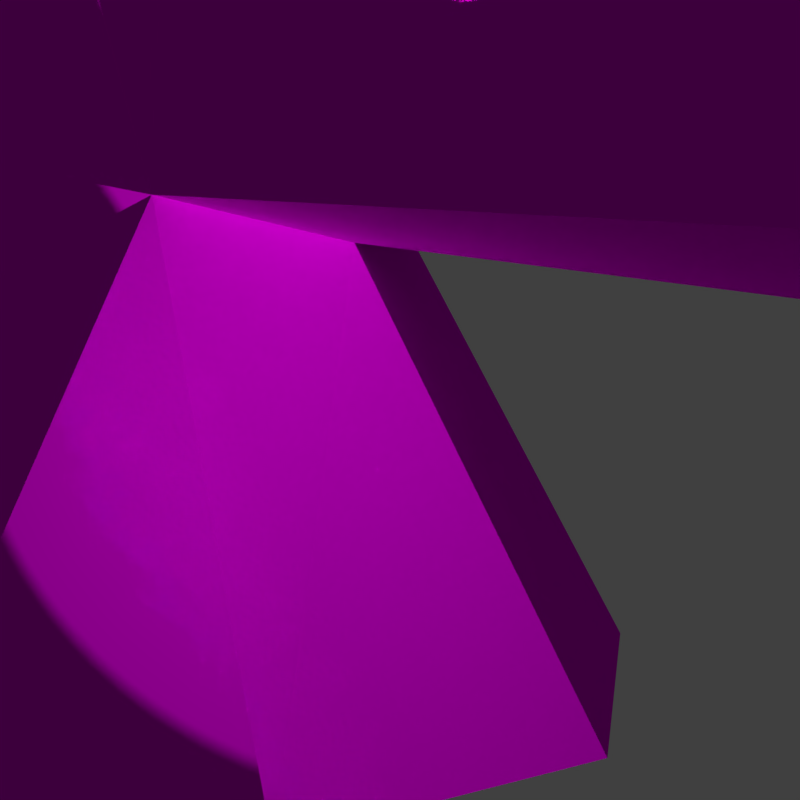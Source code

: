 # Source: duck_female_Papier.blend  (saved by Blender 2.79.0; exported with 4.5.12 LTS)
import bpy
from mathutils import Matrix  # noqa: F401  (used for matrix-valued properties, if any)

bpy.ops.wm.read_factory_settings(use_empty=True)
scene = bpy.context.scene
scene.name = 'Scene'

# ---- collections
col_collection_1 = bpy.data.collections.new('Collection 1'); scene.collection.children.link(col_collection_1)
col_collection_2 = bpy.data.collections.new('Collection 2'); scene.collection.children.link(col_collection_2)

# ---- images (referenced by path relative to the original .blend; pixels are not part of the script)
import os
ASSET_DIR = os.environ.get("B2B_ASSET_DIR", "")  # directory of the original .blend (textures are referenced by path, not embedded)
HERE = os.path.dirname(os.path.abspath(__file__))  # packed textures are extracted next to this script under _unpacked/

def load_image(name, relpath, width, height, colorspace="sRGB"):
    """Load a texture the original file referenced (path relative to the .blend, or extracted next to this script)."""
    p = next((c for c in (os.path.join(HERE, relpath), os.path.join(ASSET_DIR, relpath)) if relpath and os.path.exists(c)), "")
    if p:
        img = bpy.data.images.load(p, check_existing=True)
        img.name = name
    else:  # same state as the original file: an image datablock whose file is absent (Cycles renders it pink)
        img = bpy.data.images.new(name, width, height)
        img.source = "FILE"
        img.filepath = "//" + (relpath or name)
    img.colorspace_settings.name = colorspace
    return img
img_duck_texture_001_c_png = load_image('Duck_Texture.001_c.png', 'Duck_Texture.001_c.png', 1024, 1024, 'sRGB')
img_ducktexture_new_nowings_female_png = load_image('DuckTexture_new_noWings_female.png', 'DuckTexture_new_noWings_female.png', 1024, 1024, 'sRGB')

# ---- materials (node trees are filled in below, after node groups)
mat_duckbody1_000 = bpy.data.materials.new('DuckBody1.000')
mat_duckbody1_000.alpha_threshold = 0.0
mat_duckbody1_000.roughness = 0.5
mat_ducktexture = bpy.data.materials.new('DuckTexture')
mat_ducktexture.alpha_threshold = 0.0
mat_ducktexture.roughness = 0.5

# ---- material node trees
mat_duckbody1_000.use_nodes = True; mat_duckbody1_000.node_tree.nodes.clear()
_N = mat_duckbody1_000.node_tree.nodes; _L = mat_duckbody1_000.node_tree.links
n0 = _N.new('ShaderNodeOutputMaterial'); n0.name = 'Material Output'; n0.location = (300, 300)
n1 = _N.new('ShaderNodeBsdfDiffuse'); n1.name = 'Diffuse BSDF'; n1.location = (42, 339)
n2 = _N.new('ShaderNodeTexImage'); n2.name = 'Image Texture'; n2.location = (-183, 372)
n2.width = 140
n2.image = img_duck_texture_001_c_png
_L.new(n1.outputs[0], n0.inputs[0])
_L.new(n2.outputs[0], n1.inputs[0])
n0.is_active_output = True
mat_ducktexture.use_nodes = True; mat_ducktexture.node_tree.nodes.clear()
_N = mat_ducktexture.node_tree.nodes; _L = mat_ducktexture.node_tree.links
n0 = _N.new('ShaderNodeTexImage'); n0.name = 'Image Texture'; n0.location = (-159, 320)
n0.width = 140
n0.image = img_ducktexture_new_nowings_female_png
n1 = _N.new('ShaderNodeOutputMaterial'); n1.name = 'Material Output'; n1.location = (414, 294)
n2 = _N.new('ShaderNodeMixShader'); n2.name = 'Mix Shader'; n2.location = (260, 178)
n2.inputs[0].default_value = 0.1
n3 = _N.new('ShaderNodeBsdfToon'); n3.name = 'Toon BSDF'; n3.location = (-3, 63)
_L.new(n2.outputs[0], n1.inputs[0])
_L.new(n3.outputs[0], n2.inputs[1])
_L.new(n0.outputs[0], n3.inputs[0])
n1.is_active_output = True

# ---- world
world_world = bpy.data.worlds.new('World'); scene.world = world_world
world_world.color = (0.05088, 0.05088, 0.05088)
world_world.use_sun_shadow = False
world_world.sun_shadow_jitter_overblur = 0.0
world_world.cycles.sampling_method = 'MANUAL'

# ---- cameras
cam_camera = bpy.data.cameras.new('Camera')
cam_camera.clip_end = 100.0
cam_camera.lens = 35.0
cam_camera.sensor_width = 32.0
cam_camera.sensor_height = 18.0
cam_camera.display_size = 2.0
cam_camera.dof.focus_distance = 0.0

# ---- lights
light_sun = bpy.data.lights.new('Sun', 'SUN')
light_sun.transmission_factor = 0.0
light_sun.angle = 0.1993
light_sun.energy = 0.4
light_sun.shadow_buffer_clip_start = 0.5
light_sun.shadow_soft_size = 0.1
light_sun.shadow_cascade_max_distance = 1000.0
light_point = bpy.data.lights.new('Point', 'POINT')
light_point.transmission_factor = 0.0
light_point.use_shadow = False
light_point.energy = 800.0
light_point.shadow_buffer_clip_start = 0.5
light_point.shadow_soft_size = 0.1
light_point.shadow_maximum_resolution = 0.006
light_point.use_absolute_resolution = True
light_point_001 = bpy.data.lights.new('Point.001', 'POINT')
light_point_001.transmission_factor = 0.0
light_point_001.energy = 450.0
light_point_001.shadow_buffer_clip_start = 0.5
light_point_001.shadow_soft_size = 0.1
light_point_001.shadow_maximum_resolution = 0.006
light_point_001.use_absolute_resolution = True
light_point_002 = bpy.data.lights.new('Point.002', 'POINT')
light_point_002.transmission_factor = 0.0
light_point_002.energy = 350.0
light_point_002.shadow_buffer_clip_start = 0.5
light_point_002.shadow_soft_size = 0.1
light_point_002.shadow_maximum_resolution = 0.006
light_point_002.use_absolute_resolution = True

# ---- meshes
me_plane_000 = bpy.data.meshes.new('Plane.000')
me_plane_000.from_pydata([(1.272, 0.3069, 0.7956), (1.272, 1.724, 0.5682), (0.6703, 1.004, 0.6898), (0.7492, 1.839, 0.6265), (-0.4509, 1.045, 0.8688), (-0.5193, 1.924, 0.757), (-0.8478, 0.965, 0.735), (-0.9018, 1.79, 0.6671), (1.272, -0.1584, 0.4287), (1.272, 1.909, 0.1878), (0.3868, 0.2151, 0.2823), (0.7306, 2.282, 0.3104), (-0.4867, 0.01941, 0.3126), (-0.5493, 2.223, 0.3346), (-1.162, 0.6627, 0.4505), (-1.138, 1.672, 0.5373), (0.7708, -1.981, 0.6562), (0.07711, 1.927, 0.7811), (0.1276, 1.013, 0.8718), (-0.01159, 0.0954, 0.4312), (0.1682, 2.352, 0.3394), (0.335, -1.896, 0.4848), (0.04006, -0.1245, 0.4133), (1.272, -0.387, 0.000766), (1.272, 0.2888, -0.7911), (1.28, 1.657, -0.6314), (0.4795, 0.04283, -0.002139), (0.6564, 0.9545, -0.6914), (0.736, 1.808, -0.6242), (-0.4879, 2.31, 0.003198), (-0.4283, -0.3732, -0.001102), (-0.4708, 0.996, -0.8718), (-0.5374, 1.906, -0.7562), (-1.061, 0.2869, -0.001026), (-0.8639, 0.9267, -0.7376), (-0.9158, 1.774, -0.6664), (1.272, -0.1504, -0.4271), (1.272, 1.896, -0.1696), (0.3831, 0.2003, -0.2851), (0.7263, 2.277, -0.3036), (-0.3969, 0.04276, -0.3971), (-0.5524, 2.222, -0.3291), (-1.171, 0.6379, -0.4524), (-1.171, 1.671, -0.4689), (0.778, -1.972, -0.7054), (0.7304, -2.15, -0.01229), (0.07649, 2.384, 0.003811), (0.0517, 1.904, -0.7606), (0.1017, 0.9554, -0.8564), (-0.01632, 0.07511, -0.4337), (0.1617, 2.35, -0.3328), (0.3433, -1.849, -0.5834), (0.4116, -2.048, -0.005261), (0.8757, -1.882, -0.01424), (0.03829, -0.1332, -0.4163)], [], [(1, 2, 0), (50, 41, 46), (0, 10, 8), (19, 4, 12), (15, 6, 7), (4, 14, 12), (46, 29, 13), (13, 7, 5), (12, 33, 30), (15, 13, 41), (22, 21, 16), (9, 3, 1), (8, 26, 23), (21, 45, 16), (11, 17, 3), (10, 18, 19), (3, 18, 2), (16, 26, 10), (30, 21, 12), (12, 22, 19), (27, 25, 24), (38, 24, 36), (7, 6, 4), (49, 31, 48), (43, 34, 42), (42, 31, 40), (35, 41, 32), (33, 40, 30), (54, 44, 51), (28, 37, 25), (26, 36, 23), (51, 45, 52), (47, 39, 28), (38, 48, 27), (48, 28, 27), (46, 20, 11), (38, 54, 49), (44, 26, 53), (51, 30, 40), (54, 40, 49), (42, 33, 14), (39, 9, 37), (32, 47, 31), (10, 22, 16), (45, 44, 53), (16, 45, 53), (1, 3, 2), (50, 47, 41), (47, 32, 41), (41, 29, 46), (0, 2, 10), (19, 18, 4), (15, 14, 6), (4, 6, 14), (5, 17, 13), (17, 20, 13), (20, 46, 13), (13, 15, 7), (12, 14, 33), (29, 41, 13), (41, 43, 15), (9, 11, 3), (8, 10, 26), (21, 52, 45), (11, 20, 17), (10, 2, 18), (3, 17, 18), (16, 53, 26), (30, 52, 21), (12, 21, 22), (27, 28, 25), (38, 27, 24), (4, 18, 17), (17, 5, 4), (5, 7, 4), (49, 40, 31), (43, 35, 34), (42, 34, 31), (35, 43, 41), (33, 42, 40), (28, 39, 37), (26, 38, 36), (51, 44, 45), (47, 50, 39), (38, 49, 48), (48, 47, 28), (11, 39, 46), (39, 50, 46), (38, 44, 54), (44, 38, 26), (51, 52, 30), (54, 51, 40), (14, 15, 43), (43, 42, 14), (39, 11, 9), (47, 48, 31), (31, 34, 35), (35, 32, 31), (10, 19, 22)])
me_plane_000.polygons.foreach_set('material_index', [1, 1, 1, 1, 1, 1, 1, 1, 1, 1, 1, 1, 1, 1, 1, 1, 1, 1, 1, 1, 1, 1, 1, 1, 1, 1, 1, 1, 1, 1, 1, 1, 1, 1, 1, 1, 1, 1, 1, 1, 1, 1, 1, 1, 1, 1, 1, 1, 1, 1, 1, 1, 1, 1, 1, 1, 1, 1, 1, 1, 1, 1, 1, 1, 1, 1, 1, 1, 1, 1, 1, 1, 1, 1, 1, 1, 1, 1, 1, 1, 1, 1, 1, 1, 1, 1, 1, 1, 1, 1, 1, 1, 1, 1, 1, 1, 1, 1, 1])
_uv = me_plane_000.uv_layers.new(name='UVMap')
_uv.uv.foreach_set('vector', [0.539, 0.07076, 0.415, 0.1126, 0.3535, 0.0002, 0.532, 0.993, 0.4323, 0.9819, 0.5262, 0.9451, 0.1195, 0.1387, 0.1444, 0.2785, 0.05033, 0.1826, 0.1678, 0.3349, 0.3241, 0.3223, 0.1835, 0.4016, 0.44, 0.4063, 0.334, 0.3805, 0.4478, 0.3664, 0.3241, 0.3223, 0.3058, 0.4467, 0.1835, 0.4016, 0.5262, 0.9451, 0.4485, 0.9325, 0.4463, 0.8844, 0.5335, 0.3395, 0.4478, 0.3664, 0.4671, 0.3124, 0.05253, 0.8641, 0.1266, 0.9279, 0.001228, 0.9117, 0.3228, 0.8607, 0.4339, 0.8902, 0.4323, 0.9819, 0.9619, 0.5041, 0.7135, 0.5086, 0.6899, 0.4471, 0.5967, 0.08001, 0.5269, 0.1442, 0.539, 0.07076, 0.05033, 0.1826, 0.1016, 0.2996, 0.0002, 0.2272, 0.7135, 0.5086, 0.6349, 0.5613, 0.6607, 0.4693, 0.5967, 0.1724, 0.4915, 0.2335, 0.5269, 0.1442, 0.1444, 0.2785, 0.2839, 0.253, 0.1678, 0.3349, 0.3241, 0.1118, 0.2839, 0.253, 0.2372, 0.1891, 0.5971, 0.2157, 0.8941, 0.2213, 0.9053, 0.2677, 0.9362, 0.6106, 0.7135, 0.5086, 0.9953, 0.5733, 0.9953, 0.5733, 0.9619, 0.5041, 0.9933, 0.5048, 0.4402, 0.7378, 0.5692, 0.7551, 0.4104, 0.8603, 0.1272, 0.6484, 0.1347, 0.7901, 0.06032, 0.764, 0.4585, 0.3022, 0.3634, 0.3663, 0.3356, 0.3143, 0.1369, 0.5878, 0.2893, 0.5628, 0.2634, 0.6379, 0.3897, 0.4471, 0.2874, 0.5046, 0.2468, 0.4471, 0.2468, 0.4471, 0.2893, 0.5628, 0.1443, 0.5353, 0.4045, 0.4915, 0.4968, 0.4919, 0.4387, 0.5368, 0.1266, 0.9279, 0.03983, 0.9989, 0.0002, 0.9299, 0.9239, 0.1229, 0.6611, 0.03557, 0.7152, 0.0002, 0.5446, 0.6809, 0.6333, 0.7225, 0.5692, 0.7551, 0.08151, 0.6387, 0.06032, 0.764, 0.0002, 0.7331, 0.6964, 0.6555, 0.6337, 0.5724, 0.68, 0.572, 0.4862, 0.603, 0.6065, 0.6325, 0.5446, 0.6809, 0.1272, 0.6484, 0.2634, 0.6379, 0.2339, 0.7123, 0.2634, 0.6379, 0.339, 0.7679, 0.2339, 0.7123, 0.5262, 0.9451, 0.5457, 0.9009, 0.6227, 0.9158, 0.93, 0.1914, 0.9239, 0.1229, 0.9517, 0.1339, 0.6611, 0.03557, 0.8941, 0.2213, 0.6381, 0.1302, 0.6964, 0.6555, 0.9362, 0.6106, 0.9775, 0.6785, 0.9292, 0.7219, 0.9775, 0.6785, 0.9584, 0.728, 0.1749, 0.9923, 0.1266, 0.9279, 0.1828, 0.8677, 0.6105, 0.9998, 0.7102, 0.9456, 0.7042, 0.9946, 0.4197, 0.6086, 0.3873, 0.6833, 0.2994, 0.5671, 0.9053, 0.2677, 0.856, 0.3167, 0.5971, 0.2157, 0.5995, 0.1133, 0.6611, 0.03557, 0.6381, 0.1302, 0.5971, 0.2157, 0.5971, 0.1202, 0.6381, 0.1302, 0.539, 0.07076, 0.5269, 0.1442, 0.415, 0.1126, 0.5646, 0.5658, 0.4862, 0.603, 0.4968, 0.4919, 0.4862, 0.603, 0.4387, 0.5368, 0.4968, 0.4919, 0.4323, 0.9819, 0.448, 0.9362, 0.5262, 0.9451, 0.1195, 0.1387, 0.2372, 0.1891, 0.1444, 0.2785, 0.1678, 0.3349, 0.2839, 0.253, 0.3241, 0.3223, 0.44, 0.4063, 0.3058, 0.4467, 0.334, 0.3805, 0.3241, 0.3223, 0.334, 0.3805, 0.3058, 0.4467, 0.4671, 0.3124, 0.4915, 0.2335, 0.5335, 0.3395, 0.4915, 0.2335, 0.5759, 0.2481, 0.5335, 0.3395, 0.5457, 0.9009, 0.5262, 0.9451, 0.4463, 0.8844, 0.5335, 0.3395, 0.44, 0.4063, 0.4478, 0.3664, 0.05253, 0.8641, 0.1828, 0.8677, 0.1266, 0.9279, 0.448, 0.9362, 0.4323, 0.9819, 0.4339, 0.8902, 0.4323, 0.9819, 0.3176, 0.9998, 0.3228, 0.8607, 0.5967, 0.08001, 0.5967, 0.1724, 0.5269, 0.1442, 0.05033, 0.1826, 0.1444, 0.2785, 0.1016, 0.2996, 0.7135, 0.5086, 0.68, 0.572, 0.6349, 0.5613, 0.5967, 0.1724, 0.5759, 0.2481, 0.4915, 0.2335, 0.1444, 0.2785, 0.2372, 0.1891, 0.2839, 0.253, 0.3241, 0.1118, 0.3895, 0.1823, 0.2839, 0.253, 0.5971, 0.2157, 0.6381, 0.1302, 0.8941, 0.2213, 0.9362, 0.6106, 0.68, 0.572, 0.7135, 0.5086, 0.9953, 0.5733, 0.7135, 0.5086, 0.9619, 0.5041, 0.4402, 0.7378, 0.5446, 0.6809, 0.5692, 0.7551, 0.1272, 0.6484, 0.2339, 0.7123, 0.1347, 0.7901, 0.3356, 0.3143, 0.2839, 0.253, 0.3895, 0.1823, 0.3895, 0.1823, 0.4391, 0.2482, 0.3356, 0.3143, 0.4391, 0.2482, 0.4585, 0.3022, 0.3356, 0.3143, 0.1369, 0.5878, 0.1443, 0.5353, 0.2893, 0.5628, 0.3897, 0.4471, 0.4045, 0.4915, 0.2874, 0.5046, 0.2468, 0.4471, 0.2874, 0.5046, 0.2893, 0.5628, 0.4045, 0.4915, 0.3897, 0.4471, 0.4968, 0.4919, 0.1266, 0.9279, 0.1749, 0.9923, 0.03983, 0.9989, 0.5446, 0.6809, 0.6065, 0.6325, 0.6333, 0.7225, 0.08151, 0.6387, 0.1272, 0.6484, 0.06032, 0.764, 0.6964, 0.6555, 0.6337, 0.6716, 0.6337, 0.5724, 0.4862, 0.603, 0.5646, 0.5658, 0.6065, 0.6325, 0.1272, 0.6484, 0.1369, 0.5878, 0.2634, 0.6379, 0.2634, 0.6379, 0.3873, 0.6833, 0.339, 0.7679, 0.6227, 0.9158, 0.6105, 0.9998, 0.5262, 0.9451, 0.6105, 0.9998, 0.532, 0.993, 0.5262, 0.9451, 0.93, 0.1914, 0.6611, 0.03557, 0.9239, 0.1229, 0.6611, 0.03557, 0.93, 0.1914, 0.8941, 0.2213, 0.6964, 0.6555, 0.68, 0.572, 0.9362, 0.6106, 0.9292, 0.7219, 0.6964, 0.6555, 0.9775, 0.6785, 0.1828, 0.8677, 0.3228, 0.8607, 0.3176, 0.9998, 0.3176, 0.9998, 0.1749, 0.9923, 0.1828, 0.8677, 0.6105, 0.9998, 0.6227, 0.9158, 0.7102, 0.9456, 0.3873, 0.6833, 0.2634, 0.6379, 0.2994, 0.5671, 0.2994, 0.5671, 0.3152, 0.5111, 0.4257, 0.5521, 0.4257, 0.5521, 0.4197, 0.6086, 0.2994, 0.5671, 0.9053, 0.2677, 0.886, 0.3257, 0.856, 0.3167])
_ca = me_plane_000.color_attributes.new('Col', 'BYTE_COLOR', 'CORNER')
_ca.data.foreach_set('color', [1.0, 1.0, 1.0, 1.0, 1.0, 1.0, 1.0, 1.0, 1.0, 1.0, 1.0, 1.0, 1.0, 1.0, 1.0, 1.0, 1.0, 1.0, 1.0, 1.0, 1.0, 1.0, 1.0, 1.0, 1.0, 1.0, 1.0, 1.0, 1.0, 1.0, 1.0, 1.0, 1.0, 1.0, 1.0, 1.0, 1.0, 1.0, 1.0, 1.0, 1.0, 1.0, 1.0, 1.0, 1.0, 1.0, 1.0, 1.0, 1.0, 1.0, 1.0, 1.0, 1.0, 1.0, 1.0, 1.0, 1.0, 1.0, 1.0, 1.0, 1.0, 1.0, 1.0, 1.0, 1.0, 1.0, 1.0, 1.0, 1.0, 1.0, 1.0, 1.0, 1.0, 1.0, 1.0, 1.0, 1.0, 1.0, 1.0, 1.0, 1.0, 1.0, 1.0, 1.0, 1.0, 1.0, 1.0, 1.0, 1.0, 1.0, 1.0, 1.0, 1.0, 1.0, 1.0, 1.0, 1.0, 1.0, 1.0, 1.0, 1.0, 1.0, 1.0, 1.0, 1.0, 1.0, 1.0, 1.0, 1.0, 1.0, 1.0, 1.0, 1.0, 1.0, 1.0, 1.0, 1.0, 1.0, 1.0, 1.0, 1.0, 1.0, 1.0, 1.0, 1.0, 1.0, 1.0, 1.0, 1.0, 1.0, 1.0, 1.0, 1.0, 1.0, 1.0, 1.0, 1.0, 1.0, 1.0, 1.0, 1.0, 1.0, 1.0, 1.0, 1.0, 1.0, 1.0, 1.0, 1.0, 1.0, 1.0, 1.0, 1.0, 1.0, 1.0, 1.0, 1.0, 1.0, 1.0, 1.0, 1.0, 1.0, 1.0, 1.0, 1.0, 1.0, 1.0, 1.0, 1.0, 1.0, 1.0, 1.0, 1.0, 1.0, 1.0, 1.0, 1.0, 1.0, 1.0, 1.0, 1.0, 1.0, 1.0, 1.0, 1.0, 1.0, 1.0, 1.0, 1.0, 1.0, 1.0, 1.0, 1.0, 1.0, 1.0, 1.0, 1.0, 1.0, 1.0, 1.0, 1.0, 1.0, 1.0, 1.0, 1.0, 1.0, 1.0, 1.0, 1.0, 1.0, 1.0, 1.0, 1.0, 1.0, 1.0, 1.0, 1.0, 1.0, 1.0, 1.0, 1.0, 1.0, 1.0, 1.0, 1.0, 1.0, 1.0, 1.0, 1.0, 1.0, 1.0, 1.0, 1.0, 1.0, 1.0, 1.0, 1.0, 1.0, 1.0, 1.0, 1.0, 1.0, 1.0, 1.0, 1.0, 1.0, 1.0, 1.0, 1.0, 1.0, 1.0, 1.0, 1.0, 1.0, 1.0, 1.0, 1.0, 1.0, 1.0, 1.0, 1.0, 1.0, 1.0, 1.0, 1.0, 1.0, 1.0, 1.0, 1.0, 1.0, 1.0, 1.0, 1.0, 1.0, 1.0, 1.0, 1.0, 1.0, 1.0, 1.0, 1.0, 1.0, 1.0, 1.0, 1.0, 1.0, 1.0, 1.0, 1.0, 1.0, 1.0, 1.0, 1.0, 1.0, 1.0, 1.0, 1.0, 1.0, 1.0, 1.0, 1.0, 1.0, 1.0, 1.0, 1.0, 1.0, 1.0, 1.0, 1.0, 1.0, 1.0, 1.0, 1.0, 1.0, 1.0, 1.0, 1.0, 1.0, 1.0, 1.0, 1.0, 1.0, 1.0, 1.0, 1.0, 1.0, 1.0, 1.0, 1.0, 1.0, 1.0, 1.0, 1.0, 1.0, 1.0, 1.0, 1.0, 1.0, 1.0, 1.0, 1.0, 1.0, 1.0, 1.0, 1.0, 1.0, 1.0, 1.0, 1.0, 1.0, 1.0, 1.0, 1.0, 1.0, 1.0, 1.0, 1.0, 1.0, 1.0, 1.0, 1.0, 1.0, 1.0, 1.0, 1.0, 1.0, 1.0, 1.0, 1.0, 1.0, 1.0, 1.0, 1.0, 1.0, 1.0, 1.0, 1.0, 1.0, 1.0, 1.0, 1.0, 1.0, 1.0, 1.0, 1.0, 1.0, 1.0, 1.0, 1.0, 1.0, 1.0, 1.0, 1.0, 1.0, 1.0, 1.0, 1.0, 1.0, 1.0, 1.0, 1.0, 1.0, 1.0, 1.0, 1.0, 1.0, 1.0, 1.0, 1.0, 1.0, 1.0, 1.0, 1.0, 1.0, 1.0, 1.0, 1.0, 1.0, 1.0, 1.0, 1.0, 1.0, 1.0, 1.0, 1.0, 1.0, 1.0, 1.0, 1.0, 1.0, 1.0, 1.0, 1.0, 1.0, 1.0, 1.0, 1.0, 1.0, 1.0, 1.0, 1.0, 1.0, 1.0, 1.0, 1.0, 1.0, 1.0, 1.0, 1.0, 1.0, 1.0, 1.0, 1.0, 1.0, 1.0, 1.0, 1.0, 1.0, 1.0, 1.0, 1.0, 1.0, 1.0, 1.0, 1.0, 1.0, 1.0, 1.0, 1.0, 1.0, 1.0, 1.0, 1.0, 1.0, 1.0, 1.0, 1.0, 1.0, 1.0, 1.0, 1.0, 1.0, 1.0, 1.0, 1.0, 1.0, 1.0, 1.0, 1.0, 1.0, 1.0, 1.0, 1.0, 1.0, 1.0, 1.0, 1.0, 1.0, 1.0, 1.0, 1.0, 1.0, 1.0, 1.0, 1.0, 1.0, 1.0, 1.0, 1.0, 1.0, 1.0, 1.0, 1.0, 1.0, 1.0, 1.0, 1.0, 1.0, 1.0, 1.0, 1.0, 1.0, 1.0, 1.0, 1.0, 1.0, 1.0, 1.0, 1.0, 1.0, 1.0, 1.0, 1.0, 1.0, 1.0, 1.0, 1.0, 1.0, 1.0, 1.0, 1.0, 1.0, 1.0, 1.0, 1.0, 1.0, 1.0, 1.0, 1.0, 1.0, 1.0, 1.0, 1.0, 1.0, 1.0, 1.0, 1.0, 1.0, 1.0, 1.0, 1.0, 1.0, 1.0, 1.0, 1.0, 1.0, 1.0, 1.0, 1.0, 1.0, 1.0, 1.0, 1.0, 1.0, 1.0, 1.0, 1.0, 1.0, 1.0, 1.0, 1.0, 1.0, 1.0, 1.0, 1.0, 1.0, 1.0, 1.0, 1.0, 1.0, 1.0, 1.0, 1.0, 1.0, 1.0, 1.0, 1.0, 1.0, 1.0, 1.0, 1.0, 1.0, 1.0, 1.0, 1.0, 1.0, 1.0, 1.0, 1.0, 1.0, 1.0, 1.0, 1.0, 1.0, 1.0, 1.0, 1.0, 1.0, 1.0, 1.0, 1.0, 1.0, 1.0, 1.0, 1.0, 1.0, 1.0, 1.0, 1.0, 1.0, 1.0, 1.0, 1.0, 1.0, 1.0, 1.0, 1.0, 1.0, 1.0, 1.0, 1.0, 1.0, 1.0, 1.0, 1.0, 1.0, 1.0, 1.0, 1.0, 1.0, 1.0, 1.0, 1.0, 1.0, 1.0, 1.0, 1.0, 1.0, 1.0, 1.0, 1.0, 1.0, 1.0, 1.0, 1.0, 1.0, 1.0, 1.0, 1.0, 1.0, 1.0, 1.0, 1.0, 1.0, 1.0, 1.0, 1.0, 1.0, 1.0, 1.0, 1.0, 1.0, 1.0, 1.0, 1.0, 1.0, 1.0, 1.0, 1.0, 1.0, 1.0, 1.0, 1.0, 1.0, 1.0, 1.0, 1.0, 1.0, 1.0, 1.0, 1.0, 1.0, 1.0, 1.0, 1.0, 1.0, 1.0, 1.0, 1.0, 1.0, 1.0, 1.0, 1.0, 1.0, 1.0, 1.0, 1.0, 1.0, 1.0, 1.0, 1.0, 1.0, 1.0, 1.0, 1.0, 1.0, 1.0, 1.0, 1.0, 1.0, 1.0, 1.0, 1.0, 1.0, 1.0, 1.0, 1.0, 1.0, 1.0, 1.0, 1.0, 1.0, 1.0, 1.0, 1.0, 1.0, 1.0, 1.0, 1.0, 1.0, 1.0, 1.0, 1.0, 1.0, 1.0, 1.0, 1.0, 1.0, 1.0, 1.0, 1.0, 1.0, 1.0, 1.0, 1.0, 1.0, 1.0, 1.0, 1.0, 1.0, 1.0, 1.0, 1.0, 1.0, 1.0, 1.0, 1.0, 1.0, 1.0, 1.0, 1.0, 1.0, 1.0, 1.0, 1.0, 1.0, 1.0, 1.0, 1.0, 1.0, 1.0, 1.0, 1.0, 1.0, 1.0, 1.0, 1.0, 1.0, 1.0, 1.0, 1.0, 1.0, 1.0, 1.0, 1.0, 1.0, 1.0, 1.0, 1.0, 1.0, 1.0, 1.0, 1.0, 1.0, 1.0, 1.0, 1.0, 1.0, 1.0, 1.0, 1.0, 1.0, 1.0, 1.0, 1.0, 1.0, 1.0, 1.0, 1.0, 1.0, 1.0, 1.0, 1.0, 1.0, 1.0, 1.0, 1.0, 1.0, 1.0, 1.0, 1.0, 1.0, 1.0, 1.0, 1.0, 1.0, 1.0, 1.0, 1.0, 1.0, 1.0, 1.0, 1.0, 1.0, 1.0, 1.0, 1.0, 1.0, 1.0, 1.0, 1.0, 1.0, 1.0, 1.0, 1.0, 1.0, 1.0, 1.0, 1.0, 1.0, 1.0, 1.0, 1.0, 1.0, 1.0, 1.0, 1.0, 1.0, 1.0, 1.0, 1.0, 1.0, 1.0, 1.0, 1.0, 1.0, 1.0, 1.0, 1.0, 1.0, 1.0, 1.0, 1.0, 1.0, 1.0, 1.0, 1.0, 1.0, 1.0, 1.0, 1.0, 1.0, 1.0, 1.0, 1.0, 1.0, 1.0, 1.0, 1.0, 1.0, 1.0, 1.0, 1.0, 1.0, 1.0, 1.0, 1.0, 1.0, 1.0, 1.0, 1.0, 1.0, 1.0, 1.0, 1.0, 1.0, 1.0, 1.0, 1.0, 1.0, 1.0, 1.0, 1.0, 1.0, 1.0, 1.0, 1.0, 1.0, 1.0, 1.0, 1.0, 1.0, 1.0, 1.0, 1.0, 1.0, 1.0, 1.0, 1.0, 1.0, 1.0, 1.0, 1.0, 1.0, 1.0, 1.0, 1.0, 1.0, 1.0, 1.0, 1.0, 1.0, 1.0, 1.0, 1.0, 1.0, 1.0, 1.0, 1.0, 1.0, 1.0, 1.0, 1.0, 1.0, 1.0, 1.0, 1.0, 1.0, 1.0, 1.0, 1.0, 1.0, 1.0, 1.0, 1.0, 1.0, 1.0, 1.0, 1.0, 1.0, 1.0, 1.0, 1.0, 1.0, 1.0, 1.0, 1.0, 1.0, 1.0, 1.0, 1.0, 1.0, 1.0, 1.0, 1.0, 1.0, 1.0, 1.0, 1.0, 1.0, 1.0, 1.0, 1.0, 1.0, 1.0, 1.0, 1.0, 1.0, 1.0, 1.0, 1.0, 1.0, 1.0, 1.0, 1.0, 1.0, 1.0, 1.0, 1.0, 1.0, 1.0, 1.0, 1.0, 1.0, 1.0, 1.0, 1.0, 1.0, 1.0, 1.0, 1.0, 1.0, 1.0, 1.0, 1.0, 1.0, 1.0, 1.0, 1.0, 1.0, 1.0, 1.0, 1.0, 1.0, 1.0, 1.0, 1.0, 1.0, 1.0, 1.0, 1.0, 1.0, 1.0, 1.0, 1.0, 1.0, 1.0, 1.0, 1.0, 1.0, 1.0, 1.0, 1.0, 1.0, 1.0, 1.0, 1.0, 1.0, 1.0, 1.0, 1.0, 1.0, 1.0, 1.0, 1.0, 1.0, 1.0, 1.0, 1.0, 1.0, 1.0, 1.0, 1.0, 1.0, 1.0, 1.0, 1.0, 1.0, 1.0, 1.0, 1.0, 1.0, 1.0, 1.0, 1.0, 1.0, 1.0, 1.0, 1.0, 1.0, 1.0, 1.0, 1.0, 1.0, 1.0, 1.0, 1.0, 1.0, 1.0, 1.0, 1.0, 1.0, 1.0, 1.0, 1.0, 1.0, 1.0, 1.0, 1.0, 1.0, 1.0, 1.0, 1.0, 1.0, 1.0, 1.0, 1.0, 1.0, 1.0, 1.0, 1.0, 1.0, 1.0, 1.0, 1.0, 1.0, 1.0, 1.0, 1.0, 1.0, 1.0, 1.0, 1.0, 1.0, 1.0, 1.0, 1.0, 1.0, 1.0, 1.0, 1.0, 1.0, 1.0, 1.0, 1.0, 1.0, 1.0, 1.0, 1.0, 1.0, 1.0, 1.0, 1.0, 1.0, 1.0, 1.0, 1.0, 1.0, 1.0, 1.0, 1.0, 1.0, 1.0, 1.0, 1.0, 1.0, 1.0, 1.0])
me_plane_000.materials.append(mat_duckbody1_000)
me_plane_000.materials.append(mat_ducktexture)
me_plane_000.use_remesh_preserve_volume = False
me_plane_000.use_remesh_preserve_attributes = False
me_plane_000.use_mirror_vertex_groups = False
me_plane_000.update()
me_plane_001 = bpy.data.meshes.new('Plane.001')
me_plane_001.from_pydata([(-1.522, 0.2686, 2.434), (0.173, -0.6357, 2.471), (-0.4389, 0.5486, 2.821), (-1.043, -1.105, 2.201), (-1.542, 1.165, 2.448), (-0.4169, 1.97, 2.855), (-1.358, 1.9, 2.452), (0.4637, -0.06448, 2.454), (0.7094, 0.9825, 2.581), (0.7142, 1.777, 2.549), (0.4321, 2.335, 2.56), (-2.76, -0.1557, 1.153), (-2.904, 1.459, 1.299), (0.8979, -2.072, 1.329), (-0.5632, -3.322, 1.192), (2.006, 1.543, 1.259), (1.951, 0.09954, 1.085), (-1.669, 4.522, 1.838), (-0.2677, 4.769, 2.23), (1.811, 3.05, 1.253), (-2.008, -3.369, 0.9963), (1.085, 4.873, 1.363), (1.606, 1.342, 1.867), (-1.764, 2.9, 2.215), (1.542, 2.229, 1.946), (-2.482, 1.328, 1.873), (1.322, 0.2024, 1.828), (-0.2282, 3.32, 2.677), (0.9545, 4.092, 2.291), (2.21, 0.4969, 1.532), (2.214, 0.4665, 1.236), (2.132, 1.2, 1.267), (2.184, 1.087, 1.564), (3.692, 0.4921, 1.717), (3.693, 0.5785, 1.278), (3.636, 0.8346, 1.471), (3.618, 0.8554, 1.62), (-2.682, -1.046, 1.019), (3.621, 0.7436, 1.76), (-1.409, -0.2833, 2.468), (3.644, 0.7368, 1.371), (-2.097, -0.6719, 1.873), (3.879, 1.254, 1.536), (3.879, 0.5809, 1.199), (3.879, -1.394, 1.74), (3.699, -1.303, 1.709), (3.879, -1.238, 1.52), (3.696, -1.297, 1.513), (3.879, -1.184, 2.365), (3.818, -1.243, 2.493), (3.879, -1.594, 2.88), (3.799, -1.356, 0.826), (3.879, -1.67, 0.5499), (-0.7293, 7.284, 0.7682), (-0.9913, 7.501, 1.097), (-0.4516, 7.762, 1.133), (-2.975, -2.331, 0.7892), (-2.897, -1.104, 0.4986), (-3.413, -1.567, 0.6902), (-3.334, -0.8024, 0.6269), (-4.534, -1.525, 0.8692), (-4.603, -0.6467, 0.7574), (-4.931, -1.606, 0.7353), (-4.985, -0.7806, 0.6675), (-0.8671, 7.601, 0.4679), (-3.02, -2.797, 0.4224), (-2.885, -0.9172, 0.1815), (-3.697, -2.355, 0.2827), (-3.353, -0.3438, 0.3108), (-4.57, -2.551, 0.313), (-4.633, -0.3477, 0.335), (-5.158, -1.912, 0.4508), (-5.246, -0.8885, 0.4704), (-0.7293, 7.284, 0.469), (-3.336, -4.789, 0.6224), (-4.006, -0.6439, 0.7815), (-3.956, -1.557, 0.8722), (-4.095, -2.475, 0.4316), (-3.915, -0.2187, 0.3398), (-3.768, -4.706, 0.4355), (-4.043, -2.695, 0.4137), (0.7228, -2.94, -0.003339), (-2.864, -0.324, 0.003642), (-1.92, -3.909, -0.007917), (-1.08, -3.91, -0.004119), (-3.068, 1.415, 0.0006149), (-2.061, 4.619, -0.0007166), (1.992, 1.499, -0.0008035), (1.914, 2.379, -0.0007166), (1.416, 4.886, -0.0007166), (-1.554, 0.5193, -2.31), (-1.289, -0.5746, -2.322), (-0.1403, -0.6388, -2.363), (-0.5107, -0.9876, -2.374), (-1.558, 1.304, -2.37), (-0.3803, 2.032, -2.677), (-1.312, 1.782, -2.484), (0.4329, -0.05729, -2.306), (0.68, 1.753, -2.388), (0.4551, 2.331, -2.538), (-2.78, 0.1211, -1.169), (-2.814, 1.646, -1.315), (0.8952, -2.058, -1.336), (-0.5632, -3.291, -1.209), (1.993, 1.539, -1.152), (1.95, 0.09954, -1.074), (-1.669, 4.552, -1.84), (-0.2677, 4.736, -2.232), (1.809, 3.05, -1.25), (-2.395, -1.756, -0.9934), (-2.008, -3.343, -1.013), (1.085, 4.873, -1.364), (0.4457, -1.141, -1.773), (1.591, 1.342, -1.695), (-1.785, 3.066, -2.135), (1.509, 2.591, -1.83), (-2.411, 1.524, -1.742), (-0.4027, -2.001, -1.705), (1.311, 0.2154, -1.664), (-0.2461, 3.277, -2.502), (0.9501, 4.072, -2.112), (2.234, 0.4969, -1.513), (2.24, 0.4665, -1.215), (2.231, 1.209, -1.248), (2.206, 1.087, -1.544), (3.715, 0.491, -1.708), (3.721, 0.5785, -1.268), (3.664, 0.8346, -1.461), (3.641, 0.8543, -1.611), (-0.2594, 0.1275, -2.592), (3.638, 0.7241, -1.684), (-1.458, -0.08918, -2.327), (3.672, 0.7368, -1.361), (0.5634, 0.4754, -2.339), (3.879, 1.254, -1.526), (3.734, -1.229, -1.717), (3.879, -1.262, -1.662), (3.724, -1.297, -1.504), (3.879, -1.346, -2.332), (3.864, -1.287, -2.483), (3.879, -1.594, -2.871), (3.866, -1.511, -0.746), (3.827, -1.356, -0.8164), (3.879, -1.77, -0.4631), (3.879, -1.67, -0.5404), (-0.7293, 7.284, -0.7696), (-0.9913, 7.501, -1.104), (-0.4516, 7.762, -1.135), (-0.5376, 7.586, -0.0007166), (-3.022, -3.17, -0.006164), (-2.98, -2.349, -0.7974), (-2.906, -1.135, -0.4961), (-3.604, -2.528, -0.001754), (-3.427, -1.616, -0.691), (-3.348, -0.8283, -0.6238), (-4.571, -0.2604, 0.003583), (-4.471, -3.045, -0.0007166), (-4.554, -1.575, -0.8714), (-4.621, -0.6641, -0.7558), (-5.282, -2.255, -0.0006412), (-4.947, -1.644, -0.7372), (-4.999, -0.7963, -0.666), (-0.8493, 7.616, -0.3845), (-3.021, -2.789, -0.4335), (-2.889, -0.9304, -0.176), (-3.7, -2.37, -0.2847), (-3.357, -0.3459, -0.3032), (-4.48, -2.528, -0.3968), (-4.636, -0.3488, -0.3287), (-5.167, -1.936, -0.452), (-5.254, -0.8992, -0.4685), (-0.7293, 7.284, -0.4704), (-3.329, -4.781, -0.7051), (-3.369, -4.954, -0.0227), (-4.007, -0.1869, 0.004196), (-4.032, -0.6662, -0.7602), (-3.982, -1.615, -0.856), (-4.1, -2.495, -0.4333), (-3.922, -0.2208, -0.3324), (-3.667, -4.661, -0.5993), (-3.693, -4.855, -0.02246), (-3.234, -4.693, -0.004764), (-4.045, -2.704, -0.4159), (-1.242, 6.431, 1.299), (-1.189, 6.578, -0.0007166), (-0.03608, 6.981, 1.195), (-0.00935, 6.856, -0.0007166), (-1.208, 6.527, 0.4528), (-0.6045, 6.607, -1.165), (-1.242, 6.431, -1.301), (-0.03608, 6.981, -1.197), (-1.207, 6.528, -0.4423)], [], [(2, 39, 1), (0, 4, 25), (11, 41, 25), (3, 14, 13), (2, 7, 8), (6, 5, 27), (19, 28, 24), (27, 10, 28), (25, 6, 23), (24, 10, 9), (108, 89, 88), (86, 101, 85), (37, 56, 20), (20, 65, 149), (105, 16, 13), (104, 88, 87), (84, 20, 83), (85, 100, 82), (12, 23, 17), (37, 20, 3), (18, 28, 21), (16, 29, 26), (122, 126, 132), (113, 121, 118), (40, 30, 35), (15, 32, 31), (32, 35, 31), (29, 34, 33), (130, 121, 128), (88, 15, 87), (36, 42, 35), (43, 34, 40), (43, 52, 34), (48, 45, 44), (45, 46, 44), (187, 54, 64), (73, 162, 64), (111, 107, 188), (73, 55, 148), (148, 190, 147), (57, 58, 56), (110, 84, 83), (178, 168, 174), (56, 67, 65), (77, 60, 69), (72, 62, 63), (60, 71, 69), (174, 155, 70), (70, 63, 61), (69, 159, 156), (72, 70, 168), (80, 79, 74), (66, 59, 57), (65, 152, 149), (64, 53, 73), (79, 173, 74), (68, 75, 59), (67, 76, 77), (59, 76, 58), (74, 152, 67), (156, 79, 69), (69, 80, 77), (133, 129, 95), (94, 96, 95), (93, 112, 117), (118, 97, 133), (112, 97, 118), (109, 117, 110), (99, 119, 120), (96, 116, 114), (115, 99, 120), (21, 186, 185), (85, 11, 12), (150, 109, 110), (103, 81, 84), (26, 7, 1), (89, 19, 88), (149, 163, 110), (116, 90, 100), (108, 120, 111), (114, 101, 106), (120, 107, 111), (112, 105, 102), (104, 115, 108), (95, 96, 114), (121, 105, 118), (117, 102, 103), (38, 36, 29), (87, 15, 16), (15, 30, 16), (104, 124, 113), (127, 124, 123), (121, 126, 122), (100, 90, 131), (97, 129, 133), (137, 142, 126), (126, 143, 134), (142, 136, 141), (191, 146, 189), (146, 188, 189), (18, 21, 185), (153, 151, 150), (165, 150, 163), (63, 62, 60), (177, 157, 176), (170, 160, 169), (169, 157, 167), (161, 168, 158), (159, 167, 156), (182, 172, 179), (154, 164, 151), (152, 163, 149), (145, 162, 171), (179, 173, 180), (175, 166, 154), (165, 176, 153), (176, 154, 153), (174, 78, 68), (165, 182, 177), (172, 152, 181), (179, 156, 167), (182, 167, 177), (148, 185, 186), (86, 12, 17), (111, 186, 89), (86, 184, 191), (162, 191, 184), (9, 5, 8), (5, 6, 4), (91, 129, 92), (81, 14, 84), (183, 187, 86), (22, 9, 8), (29, 22, 26), (169, 159, 71), (166, 66, 164), (100, 151, 82), (11, 82, 66), (158, 175, 157), (67, 80, 74), (173, 172, 181), (74, 173, 181), (122, 104, 105), (0, 39, 2), (39, 3, 1), (25, 41, 0), (41, 39, 0), (25, 12, 11), (11, 37, 41), (13, 1, 3), (3, 20, 14), (2, 1, 7), (27, 18, 17), (18, 53, 183), (27, 17, 23), (53, 54, 183), (183, 17, 18), (23, 6, 27), (22, 15, 24), (15, 19, 24), (19, 21, 28), (27, 5, 10), (25, 4, 6), (24, 28, 10), (108, 111, 89), (86, 106, 101), (37, 57, 56), (149, 83, 20), (20, 56, 65), (13, 81, 102), (102, 105, 13), (104, 108, 88), (84, 14, 20), (85, 101, 100), (12, 25, 23), (39, 41, 3), (41, 37, 3), (18, 27, 28), (16, 30, 29), (132, 127, 122), (127, 123, 122), (113, 124, 121), (34, 30, 40), (30, 31, 35), (15, 22, 32), (32, 36, 35), (29, 30, 34), (130, 125, 121), (121, 124, 128), (88, 19, 15), (35, 42, 40), (42, 43, 40), (46, 51, 52), (48, 49, 45), (48, 50, 49), (33, 34, 47), (49, 33, 45), (34, 52, 51), (45, 33, 47), (34, 51, 47), (38, 33, 50), (49, 50, 33), (38, 42, 36), (46, 47, 51), (187, 183, 54), (73, 171, 162), (188, 145, 190), (145, 147, 190), (190, 111, 188), (145, 171, 147), (171, 73, 148), (73, 53, 55), (148, 147, 171), (148, 186, 190), (57, 59, 58), (110, 103, 84), (178, 175, 168), (175, 158, 168), (168, 155, 174), (56, 58, 67), (77, 76, 60), (72, 71, 62), (60, 62, 71), (61, 75, 70), (75, 78, 70), (78, 174, 70), (70, 72, 63), (69, 71, 159), (155, 168, 70), (168, 170, 72), (66, 68, 59), (65, 67, 152), (64, 54, 53), (79, 180, 173), (68, 78, 75), (67, 58, 76), (59, 75, 76), (74, 181, 152), (156, 180, 79), (69, 79, 80), (99, 98, 95), (98, 133, 95), (95, 129, 94), (129, 131, 90), (94, 129, 90), (93, 92, 112), (133, 98, 113), (98, 115, 113), (113, 118, 133), (112, 92, 97), (109, 91, 117), (91, 93, 117), (117, 103, 110), (99, 95, 119), (96, 94, 116), (115, 98, 99), (21, 89, 186), (85, 82, 11), (150, 151, 109), (103, 102, 81), (1, 13, 26), (13, 16, 26), (89, 21, 19), (110, 83, 149), (163, 150, 110), (100, 101, 116), (116, 94, 90), (108, 115, 120), (114, 116, 101), (120, 119, 107), (112, 118, 105), (104, 113, 115), (114, 106, 119), (106, 189, 107), (189, 188, 107), (107, 119, 106), (119, 95, 114), (121, 122, 105), (117, 112, 102), (32, 29, 36), (29, 33, 38), (16, 105, 87), (105, 104, 87), (15, 31, 30), (104, 123, 124), (127, 128, 124), (121, 125, 126), (131, 91, 100), (100, 91, 109), (97, 92, 129), (128, 127, 134), (135, 139, 138), (139, 135, 125), (135, 137, 125), (142, 144, 126), (126, 125, 137), (125, 140, 139), (139, 140, 138), (127, 132, 134), (132, 126, 134), (126, 144, 143), (142, 137, 136), (141, 144, 142), (134, 125, 130), (128, 134, 130), (191, 162, 146), (146, 145, 188), (55, 53, 185), (53, 18, 185), (153, 154, 151), (165, 153, 150), (60, 76, 75), (75, 61, 60), (61, 63, 60), (177, 167, 157), (170, 161, 160), (169, 160, 157), (161, 170, 168), (159, 169, 167), (154, 166, 164), (152, 165, 163), (145, 146, 162), (179, 172, 173), (175, 178, 166), (165, 177, 176), (176, 175, 154), (68, 166, 174), (166, 178, 174), (165, 172, 182), (172, 165, 152), (179, 180, 156), (182, 179, 167), (148, 55, 185), (86, 85, 12), (111, 190, 186), (191, 189, 86), (189, 106, 86), (187, 64, 184), (64, 162, 184), (10, 5, 9), (5, 2, 8), (0, 2, 4), (2, 5, 4), (92, 93, 91), (91, 131, 129), (81, 13, 14), (86, 17, 183), (187, 184, 86), (7, 26, 8), (26, 22, 8), (22, 24, 9), (29, 32, 22), (71, 72, 170), (170, 169, 71), (166, 68, 66), (100, 109, 151), (82, 151, 164), (66, 57, 11), (57, 37, 11), (82, 164, 66), (175, 176, 157), (157, 160, 161), (161, 158, 157), (67, 77, 80), (122, 123, 104), (136, 137, 135), (135, 138, 136), (45, 47, 46), (38, 50, 42), (134, 140, 125)])
me_plane_001.polygons.foreach_set('material_index', [1, 1, 1, 1, 1, 1, 1, 1, 1, 1, 1, 1, 1, 1, 1, 1, 1, 1, 1, 1, 1, 1, 1, 1, 1, 1, 1, 1, 1, 1, 1, 1, 1, 1, 1, 1, 1, 1, 1, 1, 1, 1, 1, 1, 1, 1, 1, 1, 1, 1, 1, 1, 1, 1, 1, 1, 1, 1, 1, 1, 1, 1, 1, 1, 1, 1, 1, 1, 1, 1, 1, 1, 1, 1, 1, 1, 1, 1, 1, 1, 1, 1, 1, 1, 1, 1, 1, 1, 1, 1, 1, 1, 1, 1, 1, 1, 1, 1, 1, 1, 1, 1, 1, 1, 1, 1, 1, 1, 1, 1, 1, 1, 1, 1, 1, 1, 1, 1, 1, 1, 1, 1, 1, 1, 1, 1, 1, 1, 1, 1, 1, 1, 1, 1, 1, 1, 1, 1, 1, 1, 1, 1, 1, 1, 1, 1, 1, 1, 1, 1, 1, 1, 1, 1, 1, 1, 1, 1, 1, 1, 1, 1, 1, 1, 1, 1, 1, 1, 1, 1, 1, 1, 1, 1, 1, 1, 1, 1, 1, 1, 1, 1, 1, 1, 1, 1, 1, 1, 1, 1, 1, 1, 1, 1, 1, 1, 1, 1, 1, 1, 1, 1, 1, 1, 1, 1, 1, 1, 1, 1, 1, 1, 1, 1, 1, 1, 1, 1, 1, 1, 1, 1, 1, 1, 1, 1, 1, 1, 1, 1, 1, 1, 1, 1, 1, 1, 1, 1, 1, 1, 1, 1, 1, 1, 1, 1, 1, 1, 1, 1, 1, 1, 1, 1, 1, 1, 1, 1, 1, 1, 1, 1, 1, 1, 1, 1, 1, 1, 1, 1, 1, 1, 1, 1, 1, 1, 1, 1, 1, 1, 1, 1, 1, 1, 1, 1, 1, 1, 1, 1, 1, 1, 1, 1, 1, 1, 1, 1, 1, 1, 1, 1, 1, 1, 1, 1, 1, 1, 1, 1, 1, 1, 1, 1, 1, 1, 1, 1, 1, 1, 1, 1, 1, 1, 1, 1, 1, 1, 1, 1, 1, 1, 1, 1, 1, 1, 1, 1, 1, 1, 1, 1, 1, 1, 1, 1, 1, 1, 1, 1, 1, 1, 1, 1, 1, 1, 1, 1, 1, 1, 1, 1, 1, 1, 1, 1, 1, 1, 1, 1])
_k = set([(104, 123), (122, 123), (123, 124), (123, 127)])
me_plane_001.attributes.new('sharp_edge', 'BOOLEAN', 'EDGE').data.foreach_set('value', [ (min(e.vertices), max(e.vertices)) in _k for e in me_plane_001.edges])
_uv = me_plane_001.uv_layers.new(name='UVMap')
_uv.uv.foreach_set('vector', [0.1489, 0.7918, 0.09064, 0.8102, 0.1135, 0.7391, 0.6587, 0.5033, 0.698, 0.5163, 0.6897, 0.567, 0.6163, 0.5924, 0.6011, 0.5436, 0.6907, 0.572, 0.1259, 0.4654, 0.02252, 0.4163, 0.09338, 0.3627, 0.1489, 0.7918, 0.1431, 0.7391, 0.1912, 0.7525, 0.1876, 0.8635, 0.2078, 0.8207, 0.2684, 0.8394, 0.3338, 0.3124, 0.3843, 0.3725, 0.2963, 0.3471, 0.353, 0.4323, 0.3053, 0.4051, 0.3843, 0.3725, 0.6897, 0.567, 0.7328, 0.5196, 0.77, 0.5544, 0.2963, 0.3471, 0.3053, 0.4051, 0.2782, 0.3954, 0.1371, 0.6162, 0.2236, 0.6739, 0.1058, 0.6738, 0.7832, 0.1607, 0.6706, 0.2659, 0.6385, 0.2126, 0.08705, 0.5502, 0.02602, 0.5408, 0.0003908, 0.4798, 0.641, 0.4124, 0.5878, 0.3851, 0.5987, 0.3612, 0.6598, 0.6713, 0.6498, 0.7703, 0.5379, 0.7703, 0.06691, 0.6206, 0.1058, 0.6738, 0.065, 0.6737, 0.697, 0.3744, 0.641, 0.4124, 0.6599, 0.3632, 0.6385, 0.2126, 0.6016, 0.2848, 0.5631, 0.2402, 0.6902, 0.6054, 0.77, 0.5544, 0.8425, 0.5803, 0.08705, 0.5502, 0.0003908, 0.4798, 0.1259, 0.4654, 0.4225, 0.4244, 0.3843, 0.3725, 0.4364, 0.3514, 0.6606, 0.9133, 0.6906, 0.9124, 0.6767, 0.9555, 0.3248, 0.9551, 0.3292, 0.8868, 0.3378, 0.8889, 0.4503, 0.9185, 0.4084, 0.9451, 0.3997, 0.9009, 0.9433, 0.7785, 0.8772, 0.7918, 0.9429, 0.7721, 0.7444, 0.9126, 0.7179, 0.9141, 0.7295, 0.9048, 0.8751, 0.8325, 0.9432, 0.8342, 0.8723, 0.8471, 0.8785, 0.8054, 0.9455, 0.787, 0.9473, 0.8076, 0.298, 0.8892, 0.3111, 0.9539, 0.2912, 0.8899, 0.1058, 0.6737, 0.06702, 0.7318, 0.065, 0.6737, 0.899, 0.8894, 0.904, 0.9111, 0.8925, 0.8918, 0.8723, 0.897, 0.8774, 0.8892, 0.8861, 0.8905, 0.3287, 0.8631, 0.2691, 0.773, 0.3369, 0.8587, 0.8996, 0.2015, 0.8959, 0.1698, 0.9051, 0.1716, 0.8959, 0.1698, 0.9026, 0.1594, 0.9051, 0.1716, 0.6572, 0.8555, 0.6082, 0.8834, 0.6057, 0.8537, 0.5902, 0.8544, 0.6054, 0.8169, 0.6057, 0.8537, 0.388, 0.2964, 0.4037, 0.2244, 0.503, 0.265, 0.5902, 0.8544, 0.5658, 0.8865, 0.5736, 0.8333, 0.3769, 0.6636, 0.3378, 0.6104, 0.3787, 0.6106, 0.8532, 0.6448, 0.8202, 0.6477, 0.8073, 0.6089, 0.4009, 0.6089, 0.4136, 0.6761, 0.3795, 0.6577, 0.1838, 0.9118, 0.1505, 0.909, 0.1814, 0.8959, 0.7042, 0.6615, 0.7107, 0.7017, 0.6818, 0.6773, 0.7174, 0.7209, 0.7697, 0.7196, 0.7214, 0.7434, 0.8068, 0.7546, 0.772, 0.7392, 0.8102, 0.7391, 0.7697, 0.7196, 0.7596, 0.7572, 0.7214, 0.7434, 0.1814, 0.8959, 0.1555, 0.8922, 0.1544, 0.8762, 0.84, 0.7356, 0.8102, 0.7391, 0.8199, 0.7226, 0.02568, 0.8643, 0.0485, 0.8952, 0.0003908, 0.8748, 0.1124, 0.8727, 0.1502, 0.8784, 0.1505, 0.909, 0.9856, 0.6113, 0.8935, 0.6283, 0.8832, 0.6089, 0.8697, 0.649, 0.8482, 0.6695, 0.8532, 0.6448, 0.6818, 0.6773, 0.6968, 0.7095, 0.6606, 0.6926, 0.6057, 0.8537, 0.5909, 0.8684, 0.5902, 0.8544, 0.8935, 0.6283, 0.8705, 0.6479, 0.8744, 0.6174, 0.8697, 0.6837, 0.8328, 0.6983, 0.8482, 0.6695, 0.7107, 0.7017, 0.7576, 0.6958, 0.7174, 0.7209, 0.7709, 0.6513, 0.7576, 0.6958, 0.7433, 0.6736, 0.8862, 0.7525, 0.9897, 0.7186, 0.9988, 0.7317, 0.9768, 0.6478, 0.8935, 0.6283, 0.9996, 0.6327, 0.9996, 0.6327, 0.9856, 0.6113, 0.9959, 0.6101, 0.4772, 0.8719, 0.4784, 0.8285, 0.5627, 0.8582, 0.5465, 0.7835, 0.565, 0.801, 0.5649, 0.8465, 0.4324, 0.8016, 0.4014, 0.8424, 0.3795, 0.7883, 0.1728, 0.2626, 0.1673, 0.2117, 0.1913, 0.2189, 0.1127, 0.22, 0.1673, 0.2117, 0.1728, 0.2626, 0.06989, 0.08433, 0.07284, 0.1816, 0.0003908, 0.1117, 0.2901, 0.2028, 0.3431, 0.1937, 0.3518, 0.2612, 0.306, 0.1185, 0.3274, 0.06054, 0.3701, 0.126, 0.2808, 0.2802, 0.2768, 0.2211, 0.3518, 0.2612, 0.2275, 0.7382, 0.3354, 0.6816, 0.3378, 0.7371, 0.6385, 0.2126, 0.5517, 0.1866, 0.6209, 0.1552, 0.03902, 0.06026, 0.06989, 0.08433, 0.0003908, 0.1117, 0.464, 0.6321, 0.5035, 0.705, 0.4136, 0.6761, 0.2024, 0.3566, 0.1923, 0.4061, 0.1653, 0.4184, 0.2236, 0.6736, 0.1371, 0.7315, 0.1058, 0.6737, 0.5987, 0.3612, 0.5893, 0.3366, 0.6437, 0.3124, 0.87, 0.3069, 0.9141, 0.3563, 0.836, 0.3702, 0.2994, 0.3116, 0.3518, 0.2612, 0.388, 0.2964, 0.3711, 0.1264, 0.3545, 0.03948, 0.4302, 0.1628, 0.3518, 0.2612, 0.4037, 0.2244, 0.388, 0.2964, 0.1127, 0.22, 0.1614, 0.3011, 0.06748, 0.2431, 0.4649, 0.9474, 0.5057, 0.9009, 0.5321, 0.9265, 0.2948, 0.162, 0.306, 0.1185, 0.3701, 0.126, 0.4084, 0.9451, 0.3795, 0.936, 0.3997, 0.9009, 0.07284, 0.1816, 0.06748, 0.2431, 0.009378, 0.1777, 0.9439, 0.8193, 0.9419, 0.8273, 0.8785, 0.8054, 0.065, 0.6737, 0.06702, 0.7318, 0.0003908, 0.7237, 0.06702, 0.7318, 0.01683, 0.7383, 0.0003908, 0.7237, 0.4649, 0.9474, 0.4356, 0.9463, 0.4503, 0.9185, 0.2843, 0.8882, 0.2839, 0.9565, 0.2691, 0.9555, 0.3111, 0.9539, 0.3292, 0.8868, 0.3248, 0.9551, 0.836, 0.3702, 0.9141, 0.3563, 0.9163, 0.3847, 0.4563, 0.857, 0.4784, 0.8285, 0.4772, 0.8719, 0.8615, 0.5406, 0.8611, 0.5084, 0.9486, 0.536, 0.9486, 0.536, 0.8433, 0.4905, 0.9825, 0.5403, 0.8967, 0.09563, 0.8973, 0.05634, 0.9037, 0.09963, 0.6572, 0.8121, 0.6082, 0.7834, 0.6597, 0.7711, 0.5509, 0.2619, 0.503, 0.265, 0.5073, 0.232, 0.4225, 0.4244, 0.4364, 0.3514, 0.5337, 0.4035, 0.8209, 0.8641, 0.8548, 0.8654, 0.8107, 0.9027, 0.7095, 0.8163, 0.7054, 0.8569, 0.6831, 0.8429, 0.8149, 0.7154, 0.782, 0.735, 0.7737, 0.7172, 0.7152, 0.7967, 0.7666, 0.7945, 0.755, 0.8183, 0.8036, 0.758, 0.7684, 0.7752, 0.7556, 0.758, 0.7556, 0.758, 0.7666, 0.7945, 0.7197, 0.7796, 0.8076, 0.7731, 0.8384, 0.775, 0.8182, 0.7888, 0.0485, 0.8952, 0.02569, 0.9318, 0.0003908, 0.9156, 0.9859, 0.6848, 0.8838, 0.6904, 0.8939, 0.6764, 0.849, 0.8406, 0.8715, 0.8602, 0.8548, 0.8654, 0.6955, 0.8095, 0.6831, 0.8429, 0.6606, 0.829, 0.5911, 0.7985, 0.6054, 0.8169, 0.5902, 0.8123, 0.8939, 0.6764, 0.8708, 0.6531, 0.886, 0.6495, 0.8327, 0.8118, 0.8708, 0.8252, 0.849, 0.8406, 0.7095, 0.8163, 0.755, 0.8183, 0.7423, 0.8418, 0.755, 0.8183, 0.7722, 0.8629, 0.7423, 0.8418, 0.1814, 0.8959, 0.1877, 0.881, 0.2139, 0.8854, 0.997, 0.7049, 0.9859, 0.6848, 0.9958, 0.6844, 0.8838, 0.6904, 0.9897, 0.7186, 0.8885, 0.7229, 0.8939, 0.6764, 0.9768, 0.6478, 0.9993, 0.6678, 0.9859, 0.6848, 0.9993, 0.6678, 0.9958, 0.6852, 0.3769, 0.6839, 0.3378, 0.7371, 0.3354, 0.6816, 0.7832, 0.1607, 0.6209, 0.1552, 0.7549, 0.07856, 0.2275, 0.6093, 0.3354, 0.6659, 0.2236, 0.6739, 0.7832, 0.1607, 0.8767, 0.1282, 0.8811, 0.1483, 0.6054, 0.8169, 0.6572, 0.8121, 0.6553, 0.8335, 0.2242, 0.7685, 0.2078, 0.8207, 0.1912, 0.7525, 0.2078, 0.8207, 0.1876, 0.8635, 0.153, 0.8584, 0.4594, 0.7727, 0.4784, 0.8285, 0.4419, 0.822, 0.7817, 0.4162, 0.7023, 0.4401, 0.697, 0.3744, 0.8483, 0.07255, 0.8662, 0.1075, 0.7832, 0.1607, 0.2553, 0.3449, 0.2782, 0.3954, 0.2416, 0.3985, 0.6906, 0.9124, 0.7297, 0.9442, 0.6767, 0.9555, 0.06439, 0.9158, 0.0485, 0.8952, 0.06504, 0.8741, 0.2104, 0.9135, 0.2471, 0.8954, 0.2454, 0.9119, 0.836, 0.3702, 0.8066, 0.4293, 0.7824, 0.3925, 0.1269, 0.5621, 0.09895, 0.6081, 0.0769, 0.5899, 0.808, 0.8149, 0.7942, 0.8383, 0.7698, 0.7963, 0.9988, 0.7317, 0.9886, 0.7525, 0.8862, 0.7525, 0.875, 0.7217, 0.8838, 0.6904, 0.8885, 0.7229, 0.8862, 0.7525, 0.8749, 0.7238, 0.8885, 0.7229, 0.01736, 0.6092, 0.06691, 0.6206, 0.0004868, 0.6242, 0.1148, 0.8426, 0.09311, 0.8282, 0.1463, 0.798, 0.09064, 0.8102, 0.06437, 0.7758, 0.1135, 0.7391, 0.6897, 0.567, 0.6059, 0.5247, 0.6587, 0.5033, 0.6059, 0.5247, 0.6361, 0.4905, 0.6587, 0.5033, 0.6907, 0.572, 0.6902, 0.6054, 0.6163, 0.5924, 0.6163, 0.5924, 0.575, 0.5871, 0.6011, 0.5436, 0.09338, 0.3627, 0.1653, 0.4184, 0.1259, 0.4654, 0.1259, 0.4654, 0.0003908, 0.4798, 0.02252, 0.4163, 0.1489, 0.7918, 0.1135, 0.7391, 0.1431, 0.7391, 0.7012, 0.0003908, 0.7702, 0.01221, 0.7549, 0.07856, 0.4225, 0.4244, 0.5579, 0.4355, 0.5135, 0.4626, 0.8119, 0.4905, 0.8425, 0.5803, 0.77, 0.5544, 0.5579, 0.4355, 0.5646, 0.4562, 0.5135, 0.4626, 0.8483, 0.07255, 0.7549, 0.07856, 0.7702, 0.01221, 0.77, 0.5544, 0.7328, 0.5196, 0.8119, 0.4905, 0.7297, 0.9442, 0.7444, 0.9126, 0.7693, 0.9555, 0.7444, 0.9126, 0.8126, 0.9285, 0.7693, 0.9555, 0.3338, 0.3124, 0.4225, 0.3312, 0.3843, 0.3725, 0.2684, 0.8394, 0.2078, 0.8207, 0.2416, 0.7914, 0.6897, 0.567, 0.698, 0.5163, 0.7328, 0.5196, 0.2963, 0.3471, 0.3843, 0.3725, 0.3053, 0.4051, 0.1371, 0.6162, 0.2275, 0.6093, 0.2236, 0.6739, 0.7832, 0.1607, 0.8148, 0.2416, 0.6706, 0.2659, 0.08705, 0.5502, 0.07458, 0.5731, 0.02602, 0.5408, 0.5987, 0.3612, 0.6599, 0.3632, 0.641, 0.4124, 0.641, 0.4124, 0.575, 0.4092, 0.5878, 0.3851, 0.5379, 0.7703, 0.5035, 0.705, 0.5508, 0.6481, 0.5508, 0.6481, 0.6598, 0.6713, 0.5379, 0.7703, 0.06691, 0.6206, 0.1371, 0.6162, 0.1058, 0.6738, 0.697, 0.3744, 0.7023, 0.4401, 0.641, 0.4124, 0.6385, 0.2126, 0.6706, 0.2659, 0.6016, 0.2848, 0.6902, 0.6054, 0.6907, 0.572, 0.77, 0.5544, 0.09064, 0.8102, 0.04876, 0.8283, 0.06437, 0.7758, 0.04876, 0.8283, 0.0003908, 0.8437, 0.06437, 0.7758, 0.4225, 0.4244, 0.353, 0.4323, 0.3843, 0.3725, 0.6606, 0.9133, 0.6802, 0.9035, 0.6906, 0.9124, 0.3378, 0.8889, 0.3442, 0.8892, 0.3248, 0.9551, 0.3442, 0.8892, 0.3591, 0.9565, 0.3248, 0.9551, 0.4503, 0.9185, 0.4356, 0.9463, 0.4084, 0.9451, 0.9455, 0.787, 0.8772, 0.7918, 0.9433, 0.7785, 0.8772, 0.7918, 0.8723, 0.758, 0.9429, 0.7721, 0.7444, 0.9126, 0.7297, 0.9442, 0.7179, 0.9141, 0.8751, 0.8325, 0.9419, 0.8273, 0.9432, 0.8342, 0.8785, 0.8054, 0.8772, 0.7918, 0.9455, 0.787, 0.298, 0.8892, 0.3086, 0.8851, 0.3111, 0.9539, 0.3111, 0.9539, 0.2839, 0.9565, 0.2912, 0.8899, 0.1058, 0.6737, 0.1371, 0.7315, 0.06702, 0.7318, 0.8925, 0.8918, 0.904, 0.9111, 0.8861, 0.8905, 0.904, 0.9111, 0.8723, 0.897, 0.8861, 0.8905, 0.9026, 0.1594, 0.8904, 0.1291, 0.8974, 0.1107, 0.8996, 0.2015, 0.8946, 0.2065, 0.8959, 0.1698, 0.8996, 0.2015, 0.8904, 0.2304, 0.8946, 0.2065, 0.3546, 0.8481, 0.3369, 0.8587, 0.3176, 0.7737, 0.3613, 0.7605, 0.3546, 0.8481, 0.326, 0.7704, 0.3369, 0.8587, 0.2691, 0.773, 0.2865, 0.7821, 0.326, 0.7704, 0.3546, 0.8481, 0.3176, 0.7737, 0.3369, 0.8587, 0.2865, 0.7821, 0.3176, 0.7737, 0.3608, 0.8586, 0.3546, 0.8481, 0.3727, 0.7391, 0.3613, 0.7605, 0.3727, 0.7391, 0.3546, 0.8481, 0.904, 0.8828, 0.904, 0.9111, 0.899, 0.8894, 0.9026, 0.1594, 0.8938, 0.161, 0.8904, 0.1291, 0.6572, 0.8555, 0.6597, 0.8958, 0.6082, 0.8834, 0.5902, 0.8544, 0.5902, 0.8123, 0.6054, 0.8169, 0.503, 0.265, 0.5393, 0.2805, 0.5026, 0.2988, 0.5393, 0.2805, 0.5424, 0.3116, 0.5026, 0.2988, 0.5026, 0.2988, 0.388, 0.2964, 0.503, 0.265, 0.5911, 0.7985, 0.5902, 0.8123, 0.5662, 0.7805, 0.5902, 0.8123, 0.5902, 0.8544, 0.5736, 0.8333, 0.5902, 0.8544, 0.5909, 0.8684, 0.5658, 0.8865, 0.5736, 0.8333, 0.5662, 0.7805, 0.5902, 0.8123, 0.3769, 0.6636, 0.3354, 0.6659, 0.3378, 0.6104, 0.8532, 0.6448, 0.8482, 0.6695, 0.8202, 0.6477, 0.4009, 0.6089, 0.464, 0.6321, 0.4136, 0.6761, 0.8595, 0.801, 0.8327, 0.8118, 0.8384, 0.775, 0.8327, 0.8118, 0.8182, 0.7888, 0.8384, 0.775, 0.1505, 0.909, 0.1553, 0.8936, 0.1814, 0.8959, 0.7042, 0.6615, 0.7433, 0.6736, 0.7107, 0.7017, 0.7174, 0.7209, 0.7576, 0.6958, 0.7697, 0.7196, 0.8068, 0.7546, 0.7596, 0.7572, 0.772, 0.7392, 0.7697, 0.7196, 0.772, 0.7392, 0.7596, 0.7572, 0.8199, 0.7226, 0.8328, 0.6983, 0.84, 0.7356, 0.8328, 0.6983, 0.8596, 0.7083, 0.84, 0.7356, 0.1877, 0.881, 0.1814, 0.8959, 0.1544, 0.8762, 0.84, 0.7356, 0.8068, 0.7546, 0.8102, 0.7391, 0.02568, 0.8643, 0.06504, 0.8741, 0.0485, 0.8952, 0.1553, 0.8936, 0.1505, 0.909, 0.1502, 0.8784, 0.1505, 0.909, 0.1124, 0.916, 0.1124, 0.8727, 0.8697, 0.649, 0.8697, 0.6837, 0.8482, 0.6695, 0.6818, 0.6773, 0.7107, 0.7017, 0.6968, 0.7095, 0.6057, 0.8537, 0.6082, 0.8834, 0.5909, 0.8684, 0.8935, 0.6283, 0.886, 0.6495, 0.8705, 0.6479, 0.8697, 0.6837, 0.8596, 0.7083, 0.8328, 0.6983, 0.7107, 0.7017, 0.7433, 0.6736, 0.7576, 0.6958, 0.7709, 0.6513, 0.7941, 0.6742, 0.7576, 0.6958, 0.8862, 0.7525, 0.8885, 0.7229, 0.9897, 0.7186, 0.9768, 0.6478, 0.886, 0.6495, 0.8935, 0.6283, 0.9996, 0.6327, 0.8935, 0.6283, 0.9856, 0.6113, 0.5601, 0.9001, 0.5302, 0.9001, 0.5627, 0.8582, 0.5302, 0.9001, 0.4772, 0.8719, 0.5627, 0.8582, 0.5649, 0.8465, 0.4784, 0.8285, 0.5465, 0.7835, 0.4784, 0.8285, 0.4831, 0.7711, 0.5115, 0.7739, 0.5465, 0.7835, 0.4784, 0.8285, 0.5115, 0.7739, 0.4324, 0.8016, 0.4419, 0.822, 0.4014, 0.8424, 0.1913, 0.2189, 0.249, 0.2298, 0.2232, 0.2791, 0.249, 0.2298, 0.2808, 0.2802, 0.2232, 0.2791, 0.2232, 0.2791, 0.1728, 0.2626, 0.1913, 0.2189, 0.4014, 0.8424, 0.4419, 0.822, 0.4563, 0.857, 0.8386, 0.4589, 0.9205, 0.408, 0.9318, 0.4897, 0.4594, 0.7727, 0.4324, 0.8016, 0.3795, 0.7883, 0.07284, 0.1816, 0.009378, 0.1777, 0.0003908, 0.1117, 0.2901, 0.2028, 0.2948, 0.162, 0.3431, 0.1937, 0.9318, 0.299, 0.918, 0.3203, 0.87, 0.3069, 0.2808, 0.2802, 0.249, 0.2298, 0.2768, 0.2211, 0.2275, 0.7382, 0.2236, 0.6736, 0.3354, 0.6816, 0.6385, 0.2126, 0.5631, 0.2402, 0.5517, 0.1866, 0.8107, 0.4869, 0.8066, 0.4293, 0.8386, 0.4589, 0.464, 0.6321, 0.5508, 0.6481, 0.5035, 0.705, 0.1653, 0.4184, 0.09338, 0.3627, 0.2024, 0.3566, 0.09338, 0.3627, 0.1933, 0.3124, 0.2024, 0.3566, 0.2236, 0.6736, 0.2275, 0.7382, 0.1371, 0.7315, 0.6437, 0.3124, 0.6599, 0.3632, 0.5987, 0.3612, 0.5893, 0.3366, 0.5788, 0.3124, 0.6437, 0.3124, 0.2891, 0.0003908, 0.3464, 0.04075, 0.3274, 0.06054, 0.87, 0.3069, 0.918, 0.3203, 0.9141, 0.3563, 0.2994, 0.3116, 0.2808, 0.2802, 0.3518, 0.2612, 0.3701, 0.126, 0.3274, 0.06054, 0.3464, 0.04075, 0.3518, 0.2612, 0.3431, 0.1937, 0.4037, 0.2244, 0.1127, 0.22, 0.1728, 0.2626, 0.1614, 0.3011, 0.4649, 0.9474, 0.4503, 0.9185, 0.5057, 0.9009, 0.3711, 0.1264, 0.4302, 0.1628, 0.3431, 0.1937, 0.8148, 0.2416, 0.8896, 0.1873, 0.8671, 0.2848, 0.5073, 0.232, 0.503, 0.265, 0.4037, 0.2244, 0.4037, 0.2244, 0.3431, 0.1937, 0.4302, 0.1628, 0.3431, 0.1937, 0.2948, 0.162, 0.3701, 0.126, 0.4084, 0.9451, 0.3961, 0.9513, 0.3795, 0.936, 0.07284, 0.1816, 0.1127, 0.22, 0.06748, 0.2431, 0.8751, 0.8325, 0.8785, 0.8054, 0.9419, 0.8273, 0.8785, 0.8054, 0.9473, 0.8076, 0.9439, 0.8193, 0.0003908, 0.7237, 0.0004868, 0.6242, 0.065, 0.6737, 0.0004868, 0.6242, 0.06691, 0.6206, 0.065, 0.6737, 0.06702, 0.7318, 0.05089, 0.7367, 0.01683, 0.7383, 0.4649, 0.9474, 0.4474, 0.9554, 0.4356, 0.9463, 0.2843, 0.8882, 0.2912, 0.8899, 0.2839, 0.9565, 0.3111, 0.9539, 0.3086, 0.8851, 0.3292, 0.8868, 0.9163, 0.3847, 0.9205, 0.408, 0.836, 0.3702, 0.836, 0.3702, 0.9205, 0.408, 0.8386, 0.4589, 0.4563, 0.857, 0.4419, 0.822, 0.4784, 0.8285, 0.8902, 0.8647, 0.8963, 0.8613, 0.9036, 0.882, 0.8904, 0.05374, 0.8956, 0.01819, 0.8984, 0.02521, 0.8586, 0.5862, 0.8639, 0.5506, 0.9431, 0.556, 0.8639, 0.5506, 0.8615, 0.5406, 0.9431, 0.556, 0.8611, 0.5084, 0.8476, 0.4945, 0.9486, 0.536, 0.9486, 0.536, 0.9431, 0.556, 0.8615, 0.5406, 0.9431, 0.556, 0.8433, 0.6031, 0.8586, 0.5862, 0.8956, 0.01819, 0.9099, 0.0003908, 0.8984, 0.02521, 0.8963, 0.8613, 0.8993, 0.8555, 0.9036, 0.882, 0.8993, 0.8555, 0.9036, 0.8479, 0.9036, 0.882, 0.9486, 0.536, 0.8476, 0.4945, 0.8433, 0.4905, 0.8967, 0.09563, 0.8904, 0.06408, 0.8973, 0.05634, 0.9037, 0.09963, 0.9099, 0.1099, 0.8967, 0.09563, 0.9036, 0.882, 0.8723, 0.8622, 0.8837, 0.8625, 0.8902, 0.8647, 0.9036, 0.882, 0.8837, 0.8625, 0.6572, 0.8121, 0.6054, 0.8169, 0.6082, 0.7834, 0.5509, 0.2619, 0.5393, 0.2805, 0.503, 0.265, 0.5742, 0.4096, 0.5579, 0.4355, 0.5337, 0.4035, 0.5579, 0.4355, 0.4225, 0.4244, 0.5337, 0.4035, 0.8209, 0.8641, 0.849, 0.8406, 0.8548, 0.8654, 0.7095, 0.8163, 0.7423, 0.8418, 0.7054, 0.8569, 0.7737, 0.7172, 0.7576, 0.6958, 0.7941, 0.6742, 0.7941, 0.6742, 0.8094, 0.6971, 0.7737, 0.7172, 0.8094, 0.6971, 0.8149, 0.7154, 0.7737, 0.7172, 0.7152, 0.7967, 0.7197, 0.7796, 0.7666, 0.7945, 0.8036, 0.758, 0.8076, 0.7731, 0.7684, 0.7752, 0.7556, 0.758, 0.7684, 0.7752, 0.7666, 0.7945, 0.8076, 0.7731, 0.8036, 0.758, 0.8384, 0.775, 0.0485, 0.8952, 0.06439, 0.9158, 0.02569, 0.9318, 0.849, 0.8406, 0.8708, 0.8252, 0.8715, 0.8602, 0.6955, 0.8095, 0.7095, 0.8163, 0.6831, 0.8429, 0.5911, 0.7985, 0.6082, 0.7834, 0.6054, 0.8169, 0.8939, 0.6764, 0.8788, 0.6846, 0.8708, 0.6531, 0.8327, 0.8118, 0.8595, 0.801, 0.8708, 0.8252, 0.7095, 0.8163, 0.7152, 0.7967, 0.755, 0.8183, 0.755, 0.8183, 0.7942, 0.8383, 0.7722, 0.8629, 0.2139, 0.8854, 0.2104, 0.9135, 0.1814, 0.8959, 0.2104, 0.9135, 0.1838, 0.9118, 0.1814, 0.8959, 0.997, 0.7049, 0.8838, 0.6904, 0.9859, 0.6848, 0.8838, 0.6904, 0.997, 0.7049, 0.9897, 0.7186, 0.8939, 0.6764, 0.886, 0.6495, 0.9768, 0.6478, 0.9859, 0.6848, 0.8939, 0.6764, 0.9993, 0.6678, 0.3769, 0.6839, 0.3787, 0.737, 0.3378, 0.7371, 0.7832, 0.1607, 0.6385, 0.2126, 0.6209, 0.1552, 0.2275, 0.6093, 0.3378, 0.6104, 0.3354, 0.6659, 0.8811, 0.1483, 0.8896, 0.1873, 0.7832, 0.1607, 0.8896, 0.1873, 0.8148, 0.2416, 0.7832, 0.1607, 0.6572, 0.8555, 0.6057, 0.8537, 0.6553, 0.8335, 0.6057, 0.8537, 0.6054, 0.8169, 0.6553, 0.8335, 0.2416, 0.7914, 0.2078, 0.8207, 0.2242, 0.7685, 0.2078, 0.8207, 0.1489, 0.7918, 0.1912, 0.7525, 0.1148, 0.8426, 0.1463, 0.798, 0.153, 0.8584, 0.1463, 0.798, 0.2078, 0.8207, 0.153, 0.8584, 0.4419, 0.822, 0.4324, 0.8016, 0.4594, 0.7727, 0.4594, 0.7727, 0.4831, 0.7711, 0.4784, 0.8285, 0.7817, 0.4162, 0.7761, 0.4897, 0.7023, 0.4401, 0.7832, 0.1607, 0.7549, 0.07856, 0.8483, 0.07255, 0.8662, 0.1075, 0.8759, 0.1263, 0.7832, 0.1607, 0.1923, 0.4061, 0.2024, 0.3566, 0.2416, 0.3985, 0.2024, 0.3566, 0.2553, 0.3449, 0.2416, 0.3985, 0.2553, 0.3449, 0.2963, 0.3471, 0.2782, 0.3954, 0.6906, 0.9124, 0.7179, 0.9141, 0.7297, 0.9442, 0.06504, 0.8741, 0.1124, 0.8727, 0.1124, 0.916, 0.1124, 0.916, 0.06439, 0.9158, 0.06504, 0.8741, 0.2104, 0.9135, 0.2139, 0.8854, 0.2471, 0.8954, 0.836, 0.3702, 0.8386, 0.4589, 0.8066, 0.4293, 0.7824, 0.3925, 0.8066, 0.4293, 0.7915, 0.4203, 0.0769, 0.5899, 0.07458, 0.5731, 0.1269, 0.5621, 0.07458, 0.5731, 0.08705, 0.5502, 0.1269, 0.5621, 0.09895, 0.6081, 0.06994, 0.6048, 0.0769, 0.5899, 0.7942, 0.8383, 0.755, 0.8183, 0.7698, 0.7963, 0.7698, 0.7963, 0.7773, 0.7784, 0.8122, 0.7964, 0.8122, 0.7964, 0.808, 0.8149, 0.7698, 0.7963, 0.9988, 0.7317, 0.999, 0.752, 0.9886, 0.7525, 0.01736, 0.6092, 0.05165, 0.6089, 0.06691, 0.6206, 0.8973, 0.05634, 0.8904, 0.06408, 0.8904, 0.05374, 0.8904, 0.05374, 0.8984, 0.02521, 0.8973, 0.05634, 0.8959, 0.1698, 0.8938, 0.161, 0.9026, 0.1594, 0.3608, 0.8586, 0.3727, 0.7391, 0.3727, 0.8843, 0.98, 0.554, 0.8433, 0.6031, 0.9431, 0.556])
_ca = me_plane_001.color_attributes.new('Col', 'BYTE_COLOR', 'CORNER')
_ca.data.foreach_set('color', [1.0, 1.0, 1.0, 1.0, 1.0, 1.0, 1.0, 1.0, 1.0, 1.0, 1.0, 1.0, 1.0, 1.0, 1.0, 1.0, 1.0, 1.0, 1.0, 1.0, 1.0, 1.0, 1.0, 1.0, 1.0, 1.0, 1.0, 1.0, 1.0, 1.0, 1.0, 1.0, 1.0, 1.0, 1.0, 1.0, 1.0, 1.0, 1.0, 1.0, 1.0, 1.0, 1.0, 1.0, 1.0, 1.0, 1.0, 1.0, 1.0, 1.0, 1.0, 1.0, 1.0, 1.0, 1.0, 1.0, 1.0, 1.0, 1.0, 1.0, 1.0, 1.0, 1.0, 1.0, 1.0, 1.0, 1.0, 1.0, 1.0, 1.0, 1.0, 1.0, 1.0, 1.0, 1.0, 1.0, 1.0, 1.0, 1.0, 1.0, 1.0, 1.0, 1.0, 1.0, 1.0, 1.0, 1.0, 1.0, 1.0, 1.0, 1.0, 1.0, 1.0, 1.0, 1.0, 1.0, 1.0, 1.0, 1.0, 1.0, 1.0, 1.0, 1.0, 1.0, 1.0, 1.0, 1.0, 1.0, 1.0, 1.0, 1.0, 1.0, 1.0, 1.0, 1.0, 1.0, 1.0, 1.0, 1.0, 1.0, 1.0, 1.0, 1.0, 1.0, 1.0, 1.0, 1.0, 1.0, 1.0, 1.0, 1.0, 1.0, 1.0, 1.0, 1.0, 1.0, 1.0, 1.0, 1.0, 1.0, 1.0, 1.0, 1.0, 1.0, 1.0, 1.0, 1.0, 1.0, 1.0, 1.0, 1.0, 1.0, 1.0, 1.0, 1.0, 1.0, 1.0, 1.0, 1.0, 1.0, 1.0, 1.0, 1.0, 1.0, 1.0, 1.0, 1.0, 1.0, 1.0, 1.0, 1.0, 1.0, 1.0, 1.0, 1.0, 1.0, 1.0, 1.0, 1.0, 1.0, 1.0, 1.0, 1.0, 1.0, 1.0, 1.0, 1.0, 1.0, 1.0, 1.0, 1.0, 1.0, 1.0, 1.0, 1.0, 1.0, 1.0, 1.0, 1.0, 1.0, 1.0, 1.0, 1.0, 1.0, 1.0, 1.0, 1.0, 1.0, 1.0, 1.0, 1.0, 1.0, 1.0, 1.0, 1.0, 1.0, 1.0, 1.0, 1.0, 1.0, 1.0, 1.0, 1.0, 1.0, 1.0, 1.0, 1.0, 1.0, 1.0, 1.0, 1.0, 1.0, 1.0, 1.0, 1.0, 1.0, 1.0, 1.0, 1.0, 1.0, 1.0, 1.0, 1.0, 1.0, 1.0, 1.0, 1.0, 1.0, 1.0, 1.0, 1.0, 1.0, 1.0, 1.0, 1.0, 1.0, 1.0, 1.0, 1.0, 1.0, 1.0, 1.0, 1.0, 1.0, 1.0, 1.0, 1.0, 1.0, 1.0, 1.0, 1.0, 1.0, 1.0, 1.0, 1.0, 1.0, 1.0, 1.0, 1.0, 1.0, 1.0, 1.0, 1.0, 1.0, 1.0, 1.0, 1.0, 1.0, 1.0, 1.0, 1.0, 1.0, 1.0, 1.0, 1.0, 1.0, 1.0, 1.0, 1.0, 1.0, 1.0, 1.0, 1.0, 1.0, 1.0, 1.0, 1.0, 1.0, 1.0, 1.0, 1.0, 1.0, 1.0, 1.0, 1.0, 1.0, 1.0, 1.0, 1.0, 1.0, 1.0, 1.0, 1.0, 1.0, 1.0, 1.0, 1.0, 1.0, 1.0, 1.0, 1.0, 1.0, 1.0, 1.0, 1.0, 1.0, 1.0, 1.0, 1.0, 1.0, 1.0, 1.0, 1.0, 1.0, 1.0, 1.0, 1.0, 1.0, 1.0, 1.0, 1.0, 1.0, 1.0, 1.0, 1.0, 1.0, 1.0, 1.0, 1.0, 1.0, 1.0, 1.0, 1.0, 1.0, 1.0, 1.0, 1.0, 1.0, 1.0, 1.0, 1.0, 1.0, 1.0, 1.0, 1.0, 1.0, 1.0, 1.0, 1.0, 1.0, 1.0, 1.0, 1.0, 1.0, 1.0, 1.0, 1.0, 1.0, 1.0, 1.0, 1.0, 1.0, 1.0, 1.0, 1.0, 1.0, 1.0, 1.0, 1.0, 1.0, 1.0, 1.0, 1.0, 1.0, 1.0, 1.0, 1.0, 1.0, 1.0, 1.0, 1.0, 1.0, 1.0, 1.0, 1.0, 1.0, 1.0, 1.0, 1.0, 1.0, 1.0, 1.0, 1.0, 1.0, 1.0, 1.0, 1.0, 1.0, 1.0, 1.0, 1.0, 1.0, 1.0, 1.0, 1.0, 1.0, 1.0, 1.0, 1.0, 1.0, 1.0, 1.0, 1.0, 1.0, 1.0, 1.0, 1.0, 1.0, 1.0, 1.0, 1.0, 1.0, 1.0, 1.0, 1.0, 1.0, 1.0, 1.0, 1.0, 1.0, 1.0, 1.0, 1.0, 1.0, 1.0, 1.0, 1.0, 1.0, 1.0, 1.0, 1.0, 1.0, 1.0, 1.0, 1.0, 1.0, 1.0, 1.0, 1.0, 1.0, 1.0, 1.0, 1.0, 1.0, 1.0, 1.0, 1.0, 1.0, 1.0, 1.0, 1.0, 1.0, 1.0, 1.0, 1.0, 1.0, 1.0, 1.0, 1.0, 1.0, 1.0, 1.0, 1.0, 1.0, 1.0, 1.0, 1.0, 1.0, 1.0, 1.0, 1.0, 1.0, 1.0, 1.0, 1.0, 1.0, 1.0, 1.0, 1.0, 1.0, 1.0, 1.0, 1.0, 1.0, 1.0, 1.0, 1.0, 1.0, 1.0, 1.0, 1.0, 1.0, 1.0, 1.0, 1.0, 1.0, 1.0, 1.0, 1.0, 1.0, 1.0, 1.0, 1.0, 1.0, 1.0, 1.0, 1.0, 1.0, 1.0, 1.0, 1.0, 1.0, 1.0, 1.0, 1.0, 1.0, 1.0, 1.0, 1.0, 1.0, 1.0, 1.0, 1.0, 1.0, 1.0, 1.0, 1.0, 1.0, 1.0, 1.0, 1.0, 1.0, 1.0, 1.0, 1.0, 1.0, 1.0, 1.0, 1.0, 1.0, 1.0, 1.0, 1.0, 1.0, 1.0, 1.0, 1.0, 1.0, 1.0, 1.0, 1.0, 1.0, 1.0, 1.0, 1.0, 1.0, 1.0, 1.0, 1.0, 1.0, 1.0, 1.0, 1.0, 1.0, 1.0, 1.0, 1.0, 1.0, 1.0, 1.0, 1.0, 1.0, 1.0, 1.0, 1.0, 1.0, 1.0, 1.0, 1.0, 1.0, 1.0, 1.0, 1.0, 1.0, 1.0, 1.0, 1.0, 1.0, 1.0, 1.0, 1.0, 1.0, 1.0, 1.0, 1.0, 1.0, 1.0, 1.0, 1.0, 1.0, 1.0, 1.0, 1.0, 1.0, 1.0, 1.0, 1.0, 1.0, 1.0, 1.0, 1.0, 1.0, 1.0, 1.0, 1.0, 1.0, 1.0, 1.0, 1.0, 1.0, 1.0, 1.0, 1.0, 1.0, 1.0, 1.0, 1.0, 1.0, 1.0, 1.0, 1.0, 1.0, 1.0, 1.0, 1.0, 1.0, 1.0, 1.0, 1.0, 1.0, 1.0, 1.0, 1.0, 1.0, 1.0, 1.0, 1.0, 1.0, 1.0, 1.0, 1.0, 1.0, 1.0, 1.0, 1.0, 1.0, 1.0, 1.0, 1.0, 1.0, 1.0, 1.0, 1.0, 1.0, 1.0, 1.0, 1.0, 1.0, 1.0, 1.0, 1.0, 1.0, 1.0, 1.0, 1.0, 1.0, 1.0, 1.0, 1.0, 1.0, 1.0, 1.0, 1.0, 1.0, 1.0, 1.0, 1.0, 1.0, 1.0, 1.0, 1.0, 1.0, 1.0, 1.0, 1.0, 1.0, 1.0, 1.0, 1.0, 1.0, 1.0, 1.0, 1.0, 1.0, 1.0, 1.0, 1.0, 1.0, 1.0, 1.0, 1.0, 1.0, 1.0, 1.0, 1.0, 1.0, 1.0, 1.0, 1.0, 1.0, 1.0, 1.0, 1.0, 1.0, 1.0, 1.0, 1.0, 1.0, 1.0, 1.0, 1.0, 1.0, 1.0, 1.0, 1.0, 1.0, 1.0, 1.0, 1.0, 1.0, 1.0, 1.0, 1.0, 1.0, 1.0, 1.0, 1.0, 1.0, 1.0, 1.0, 1.0, 1.0, 1.0, 1.0, 1.0, 1.0, 1.0, 1.0, 1.0, 1.0, 1.0, 1.0, 1.0, 1.0, 1.0, 1.0, 1.0, 1.0, 1.0, 1.0, 1.0, 1.0, 1.0, 1.0, 1.0, 1.0, 1.0, 1.0, 1.0, 1.0, 1.0, 1.0, 1.0, 1.0, 1.0, 1.0, 1.0, 1.0, 1.0, 1.0, 1.0, 1.0, 1.0, 1.0, 1.0, 1.0, 1.0, 1.0, 1.0, 1.0, 1.0, 1.0, 1.0, 1.0, 1.0, 1.0, 1.0, 1.0, 1.0, 1.0, 1.0, 1.0, 1.0, 1.0, 1.0, 1.0, 1.0, 1.0, 1.0, 1.0, 1.0, 1.0, 1.0, 1.0, 1.0, 1.0, 1.0, 1.0, 1.0, 1.0, 1.0, 1.0, 1.0, 1.0, 1.0, 1.0, 1.0, 1.0, 1.0, 1.0, 1.0, 1.0, 1.0, 1.0, 1.0, 1.0, 1.0, 1.0, 1.0, 1.0, 1.0, 1.0, 1.0, 1.0, 1.0, 1.0, 1.0, 1.0, 1.0, 1.0, 1.0, 1.0, 1.0, 1.0, 1.0, 1.0, 1.0, 1.0, 1.0, 1.0, 1.0, 1.0, 1.0, 1.0, 1.0, 1.0, 1.0, 1.0, 1.0, 1.0, 1.0, 1.0, 1.0, 1.0, 1.0, 1.0, 1.0, 1.0, 1.0, 1.0, 1.0, 1.0, 1.0, 1.0, 1.0, 1.0, 1.0, 1.0, 1.0, 1.0, 1.0, 1.0, 1.0, 1.0, 1.0, 1.0, 1.0, 1.0, 1.0, 1.0, 1.0, 1.0, 1.0, 1.0, 1.0, 1.0, 1.0, 1.0, 1.0, 1.0, 1.0, 1.0, 1.0, 1.0, 1.0, 1.0, 1.0, 1.0, 1.0, 1.0, 1.0, 1.0, 1.0, 1.0, 1.0, 1.0, 1.0, 1.0, 1.0, 1.0, 1.0, 1.0, 1.0, 1.0, 1.0, 1.0, 1.0, 1.0, 1.0, 1.0, 1.0, 1.0, 1.0, 1.0, 1.0, 1.0, 1.0, 1.0, 1.0, 1.0, 1.0, 1.0, 1.0, 1.0, 1.0, 1.0, 1.0, 1.0, 1.0, 1.0, 1.0, 1.0, 1.0, 1.0, 1.0, 1.0, 1.0, 1.0, 1.0, 1.0, 1.0, 1.0, 1.0, 1.0, 1.0, 1.0, 1.0, 1.0, 1.0, 1.0, 1.0, 1.0, 1.0, 1.0, 1.0, 1.0, 1.0, 1.0, 1.0, 1.0, 1.0, 1.0, 1.0, 1.0, 1.0, 1.0, 1.0, 1.0, 1.0, 1.0, 1.0, 1.0, 1.0, 1.0, 1.0, 1.0, 1.0, 1.0, 1.0, 1.0, 1.0, 1.0, 1.0, 1.0, 1.0, 1.0, 1.0, 1.0, 1.0, 1.0, 1.0, 1.0, 1.0, 1.0, 1.0, 1.0, 1.0, 1.0, 1.0, 1.0, 1.0, 1.0, 1.0, 1.0, 1.0, 1.0, 1.0, 1.0, 1.0, 1.0, 1.0, 1.0, 1.0, 1.0, 1.0, 1.0, 1.0, 1.0, 1.0, 1.0, 1.0, 1.0, 1.0, 1.0, 1.0, 1.0, 1.0, 1.0, 1.0, 1.0, 1.0, 1.0, 1.0, 1.0, 1.0, 1.0, 1.0, 1.0, 1.0, 1.0, 1.0, 1.0, 1.0, 1.0, 1.0, 1.0, 1.0, 1.0, 1.0, 1.0, 1.0, 1.0, 1.0, 1.0, 1.0, 1.0, 1.0, 1.0, 1.0, 1.0, 1.0, 1.0, 1.0, 1.0, 1.0, 1.0, 1.0, 1.0, 1.0, 1.0, 1.0, 1.0, 1.0, 1.0, 1.0, 1.0, 1.0, 1.0, 1.0, 1.0, 1.0, 1.0, 1.0, 1.0, 1.0, 1.0, 1.0, 1.0, 1.0, 1.0, 1.0, 1.0, 1.0, 1.0, 1.0, 1.0, 1.0, 1.0, 1.0, 1.0, 1.0, 1.0, 1.0, 1.0, 1.0, 1.0, 1.0, 1.0, 1.0, 1.0, 1.0, 1.0, 1.0, 1.0, 1.0, 1.0, 1.0, 1.0, 1.0, 1.0, 1.0, 1.0, 1.0, 1.0, 1.0, 1.0, 1.0, 1.0, 1.0, 1.0, 1.0, 1.0, 1.0, 1.0, 1.0, 1.0, 1.0, 1.0, 1.0, 1.0, 1.0, 1.0, 1.0, 1.0, 1.0, 1.0, 1.0, 1.0, 1.0, 1.0, 1.0, 1.0, 1.0, 1.0, 1.0, 1.0, 1.0, 1.0, 1.0, 1.0, 1.0, 1.0, 1.0, 1.0, 1.0, 1.0, 1.0, 1.0, 1.0, 1.0, 1.0, 1.0, 1.0, 1.0, 1.0, 1.0, 1.0, 1.0, 1.0, 1.0, 1.0, 1.0, 1.0, 1.0, 1.0, 1.0, 1.0, 1.0, 1.0, 1.0, 1.0, 1.0, 1.0, 1.0, 1.0, 1.0, 1.0, 1.0, 1.0, 1.0, 1.0, 1.0, 1.0, 1.0, 1.0, 1.0, 1.0, 1.0, 1.0, 1.0, 1.0, 1.0, 1.0, 1.0, 1.0, 1.0, 1.0, 1.0, 1.0, 1.0, 1.0, 1.0, 1.0, 1.0, 1.0, 1.0, 1.0, 1.0, 1.0, 1.0, 1.0, 1.0, 1.0, 1.0, 1.0, 1.0, 1.0, 1.0, 1.0, 1.0, 1.0, 1.0, 1.0, 1.0, 1.0, 1.0, 1.0, 1.0, 1.0, 1.0, 1.0, 1.0, 1.0, 1.0, 1.0, 1.0, 1.0, 1.0, 1.0, 1.0, 1.0, 1.0, 1.0, 1.0, 1.0, 1.0, 1.0, 1.0, 1.0, 1.0, 1.0, 1.0, 1.0, 1.0, 1.0, 1.0, 1.0, 1.0, 1.0, 1.0, 1.0, 1.0, 1.0, 1.0, 1.0, 1.0, 1.0, 1.0, 1.0, 1.0, 1.0, 1.0, 1.0, 1.0, 1.0, 1.0, 1.0, 1.0, 1.0, 1.0, 1.0, 1.0, 1.0, 1.0, 1.0, 1.0, 1.0, 1.0, 1.0, 1.0, 1.0, 1.0, 1.0, 1.0, 1.0, 1.0, 1.0, 1.0, 1.0, 1.0, 1.0, 1.0, 1.0, 1.0, 1.0, 1.0, 1.0, 1.0, 1.0, 1.0, 1.0, 1.0, 1.0, 1.0, 1.0, 1.0, 1.0, 1.0, 1.0, 1.0, 1.0, 1.0, 1.0, 1.0, 1.0, 1.0, 1.0, 1.0, 1.0, 1.0, 1.0, 1.0, 1.0, 1.0, 1.0, 1.0, 1.0, 1.0, 1.0, 1.0, 1.0, 1.0, 1.0, 1.0, 1.0, 1.0, 1.0, 1.0, 1.0, 1.0, 1.0, 1.0, 1.0, 1.0, 1.0, 1.0, 1.0, 1.0, 1.0, 1.0, 1.0, 1.0, 1.0, 1.0, 1.0, 1.0, 1.0, 1.0, 1.0, 1.0, 1.0, 1.0, 1.0, 1.0, 1.0, 1.0, 1.0, 1.0, 1.0, 1.0, 1.0, 1.0, 1.0, 1.0, 1.0, 1.0, 1.0, 1.0, 1.0, 1.0, 1.0, 1.0, 1.0, 1.0, 1.0, 1.0, 1.0, 1.0, 1.0, 1.0, 1.0, 1.0, 1.0, 1.0, 1.0, 1.0, 1.0, 1.0, 1.0, 1.0, 1.0, 1.0, 1.0, 1.0, 1.0, 1.0, 1.0, 1.0, 1.0, 1.0, 1.0, 1.0, 1.0, 1.0, 1.0, 1.0, 1.0, 1.0, 1.0, 1.0, 1.0, 1.0, 1.0, 1.0, 1.0, 1.0, 1.0, 1.0, 1.0, 1.0, 1.0, 1.0, 1.0, 1.0, 1.0, 1.0, 1.0, 1.0, 1.0, 1.0, 1.0, 1.0, 1.0, 1.0, 1.0, 1.0, 1.0, 1.0, 1.0, 1.0, 1.0, 1.0, 1.0, 1.0, 1.0, 1.0, 1.0, 1.0, 1.0, 1.0, 1.0, 1.0, 1.0, 1.0, 1.0, 1.0, 1.0, 1.0, 1.0, 1.0, 1.0, 1.0, 1.0, 1.0, 1.0, 1.0, 1.0, 1.0, 1.0, 1.0, 1.0, 1.0, 1.0, 1.0, 1.0, 1.0, 1.0, 1.0, 1.0, 1.0, 1.0, 1.0, 1.0, 1.0, 1.0, 1.0, 1.0, 1.0, 1.0, 1.0, 1.0, 1.0, 1.0, 1.0, 1.0, 1.0, 1.0, 1.0, 1.0, 1.0, 1.0, 1.0, 1.0, 1.0, 1.0, 1.0, 1.0, 1.0, 1.0, 1.0, 1.0, 1.0, 1.0, 1.0, 1.0, 1.0, 1.0, 1.0, 1.0, 1.0, 1.0, 1.0, 1.0, 1.0, 1.0, 1.0, 1.0, 1.0, 1.0, 1.0, 1.0, 1.0, 1.0, 1.0, 1.0, 1.0, 1.0, 1.0, 1.0, 1.0, 1.0, 1.0, 1.0, 1.0, 1.0, 1.0, 1.0, 1.0, 1.0, 1.0, 1.0, 1.0, 1.0, 1.0, 1.0, 1.0, 1.0, 1.0, 1.0, 1.0, 1.0, 1.0, 1.0, 1.0, 1.0, 1.0, 1.0, 1.0, 1.0, 1.0, 1.0, 1.0, 1.0, 1.0, 1.0, 1.0, 1.0, 1.0, 1.0, 1.0, 1.0, 1.0, 1.0, 1.0, 1.0, 1.0, 1.0, 1.0, 1.0, 1.0, 1.0, 1.0, 1.0, 1.0, 1.0, 1.0, 1.0, 1.0, 1.0, 1.0, 1.0, 1.0, 1.0, 1.0, 1.0, 1.0, 1.0, 1.0, 1.0, 1.0, 1.0, 1.0, 1.0, 1.0, 1.0, 1.0, 1.0, 1.0, 1.0, 1.0, 1.0, 1.0, 1.0, 1.0, 1.0, 1.0, 1.0, 1.0, 1.0, 1.0, 1.0, 1.0, 1.0, 1.0, 1.0, 1.0, 1.0, 1.0, 1.0, 1.0, 1.0, 1.0, 1.0, 1.0, 1.0, 1.0, 1.0, 1.0, 1.0, 1.0, 1.0, 1.0, 1.0, 1.0, 1.0, 1.0, 1.0, 1.0, 1.0, 1.0, 1.0, 1.0, 1.0, 1.0, 1.0, 1.0, 1.0, 1.0, 1.0, 1.0, 1.0, 1.0, 1.0, 1.0, 1.0, 1.0, 1.0, 1.0, 1.0, 1.0, 1.0, 1.0, 1.0, 1.0, 1.0, 1.0, 1.0, 1.0, 1.0, 1.0, 1.0, 1.0, 1.0, 1.0, 1.0, 1.0, 1.0, 1.0, 1.0, 1.0, 1.0, 1.0, 1.0, 1.0, 1.0, 1.0, 1.0, 1.0, 1.0, 1.0, 1.0, 1.0, 1.0, 1.0, 1.0, 1.0, 1.0, 1.0, 1.0, 1.0, 1.0, 1.0, 1.0, 1.0, 1.0, 1.0, 1.0, 1.0, 1.0, 1.0, 1.0, 1.0, 1.0, 1.0, 1.0, 1.0, 1.0, 1.0, 1.0, 1.0, 1.0, 1.0, 1.0, 1.0, 1.0, 1.0, 1.0, 1.0, 1.0, 1.0, 1.0, 1.0, 1.0, 1.0, 1.0, 1.0, 1.0, 1.0, 1.0, 1.0, 1.0, 1.0, 1.0, 1.0, 1.0, 1.0, 1.0, 1.0, 1.0, 1.0, 1.0, 1.0, 1.0, 1.0, 1.0, 1.0, 1.0, 1.0, 1.0, 1.0, 1.0, 1.0, 1.0, 1.0, 1.0, 1.0, 1.0, 1.0, 1.0, 1.0, 1.0, 1.0, 1.0, 1.0, 1.0, 1.0, 1.0, 1.0, 1.0, 1.0, 1.0, 1.0, 1.0, 1.0, 1.0, 1.0, 1.0, 1.0, 1.0, 1.0, 1.0, 1.0, 1.0, 1.0, 1.0, 1.0, 1.0, 1.0, 1.0, 1.0, 1.0, 1.0, 1.0, 1.0, 1.0, 1.0, 1.0, 1.0, 1.0, 1.0, 1.0, 1.0, 1.0, 1.0, 1.0, 1.0, 1.0, 1.0, 1.0, 1.0, 1.0, 1.0, 1.0, 1.0, 1.0, 1.0, 1.0, 1.0, 1.0, 1.0, 1.0, 1.0, 1.0, 1.0, 1.0, 1.0, 1.0, 1.0, 1.0, 1.0, 1.0, 1.0, 1.0, 1.0, 1.0, 1.0, 1.0, 1.0, 1.0, 1.0, 1.0, 1.0, 1.0, 1.0, 1.0, 1.0, 1.0, 1.0, 1.0, 1.0, 1.0, 1.0, 1.0, 1.0, 1.0, 1.0, 1.0, 1.0, 1.0, 1.0, 1.0, 1.0, 1.0, 1.0, 1.0, 1.0, 1.0, 1.0, 1.0, 1.0, 1.0, 1.0, 1.0, 1.0, 1.0, 1.0, 1.0, 1.0, 1.0, 1.0, 1.0, 1.0, 1.0, 1.0, 1.0, 1.0, 1.0, 1.0, 1.0, 1.0, 1.0, 1.0, 1.0, 1.0, 1.0, 1.0, 1.0, 1.0, 1.0, 1.0, 1.0, 1.0, 1.0, 1.0, 1.0, 1.0, 1.0, 1.0, 1.0, 1.0, 1.0, 1.0, 1.0, 1.0, 1.0, 1.0, 1.0, 1.0, 1.0, 1.0, 1.0, 1.0, 1.0, 1.0, 1.0, 1.0, 1.0, 1.0, 1.0, 1.0, 1.0, 1.0, 1.0, 1.0, 1.0, 1.0, 1.0, 1.0, 1.0, 1.0, 1.0, 1.0, 1.0, 1.0, 1.0, 1.0, 1.0, 1.0, 1.0, 1.0, 1.0, 1.0, 1.0, 1.0, 1.0, 1.0, 1.0, 1.0, 1.0, 1.0, 1.0, 1.0, 1.0, 1.0, 1.0, 1.0, 1.0, 1.0, 1.0, 1.0, 1.0, 1.0, 1.0, 1.0, 1.0, 1.0, 1.0, 1.0, 1.0, 1.0, 1.0, 1.0, 1.0, 1.0, 1.0, 1.0, 1.0, 1.0, 1.0, 1.0, 1.0, 1.0, 1.0, 1.0, 1.0, 1.0, 1.0, 1.0, 1.0, 1.0, 1.0, 1.0, 1.0, 1.0, 1.0, 1.0, 1.0, 1.0, 1.0, 1.0, 1.0, 1.0, 1.0, 1.0, 1.0, 1.0, 1.0, 1.0, 1.0, 1.0, 1.0, 1.0, 1.0, 1.0, 1.0, 1.0, 1.0, 1.0, 1.0, 1.0, 1.0, 1.0, 1.0, 1.0, 1.0, 1.0, 1.0, 1.0, 1.0, 1.0, 1.0, 1.0, 1.0, 1.0, 1.0, 1.0, 1.0, 1.0, 1.0, 1.0, 1.0, 1.0, 1.0, 1.0, 1.0, 1.0, 1.0, 1.0, 1.0, 1.0, 1.0, 1.0, 1.0, 1.0, 1.0, 1.0, 1.0, 1.0, 1.0, 1.0, 1.0, 1.0, 1.0, 1.0, 1.0, 1.0, 1.0, 1.0, 1.0, 1.0, 1.0, 1.0, 1.0, 1.0, 1.0, 1.0, 1.0, 1.0, 1.0, 1.0, 1.0, 1.0, 1.0, 1.0, 1.0, 1.0, 1.0, 1.0, 1.0, 1.0, 1.0, 1.0, 1.0, 1.0, 1.0, 1.0, 1.0, 1.0, 1.0, 1.0, 1.0, 1.0, 1.0, 1.0, 1.0, 1.0, 1.0, 1.0, 1.0, 1.0, 1.0, 1.0, 1.0, 1.0, 1.0, 1.0, 1.0, 1.0, 1.0, 1.0, 1.0, 1.0, 1.0, 1.0, 1.0, 1.0, 1.0, 1.0, 1.0, 1.0, 1.0, 1.0, 1.0, 1.0, 1.0, 1.0, 1.0, 1.0, 1.0, 1.0, 1.0, 1.0, 1.0, 1.0, 1.0, 1.0, 1.0, 1.0, 1.0, 1.0, 1.0, 1.0, 1.0, 1.0, 1.0, 1.0, 1.0, 1.0, 1.0, 1.0, 1.0, 1.0, 1.0, 1.0, 1.0, 1.0, 1.0, 1.0, 1.0, 1.0, 1.0, 1.0, 1.0, 1.0, 1.0, 1.0, 1.0, 1.0, 1.0, 1.0, 1.0, 1.0, 1.0, 1.0, 1.0, 1.0, 1.0, 1.0, 1.0, 1.0, 1.0, 1.0, 1.0, 1.0, 1.0, 1.0, 1.0, 1.0, 1.0, 1.0, 1.0, 1.0, 1.0, 1.0, 1.0, 1.0, 1.0, 1.0, 1.0, 1.0, 1.0, 1.0, 1.0, 1.0, 1.0, 1.0, 1.0, 1.0, 1.0, 1.0, 1.0, 1.0, 1.0, 1.0, 1.0, 1.0, 1.0, 1.0, 1.0, 1.0, 1.0, 1.0, 1.0, 1.0, 1.0, 1.0, 1.0, 1.0, 1.0, 1.0, 1.0, 1.0, 1.0, 1.0, 1.0, 1.0, 1.0, 1.0, 1.0, 1.0, 1.0, 1.0, 1.0, 1.0, 1.0, 1.0, 1.0, 1.0, 1.0, 1.0, 1.0, 1.0, 1.0, 1.0, 1.0, 1.0, 1.0, 1.0, 1.0, 1.0, 1.0, 1.0, 1.0, 1.0, 1.0, 1.0, 1.0, 1.0, 1.0, 1.0, 1.0, 1.0, 1.0, 1.0, 1.0, 1.0, 1.0, 1.0, 1.0, 1.0, 1.0, 1.0, 1.0, 1.0, 1.0, 1.0, 1.0, 1.0, 1.0, 1.0, 1.0, 1.0, 1.0, 1.0, 1.0, 1.0, 1.0, 1.0, 1.0, 1.0, 1.0, 1.0, 1.0, 1.0, 1.0, 1.0, 1.0, 1.0, 1.0, 1.0, 1.0, 1.0, 1.0, 1.0, 1.0, 1.0, 1.0, 1.0, 1.0, 1.0, 1.0, 1.0, 1.0, 1.0, 1.0, 1.0, 1.0, 1.0, 1.0, 1.0, 1.0, 1.0, 1.0, 1.0, 1.0, 1.0, 1.0, 1.0, 1.0, 1.0, 1.0, 1.0, 1.0, 1.0, 1.0, 1.0, 1.0, 1.0, 1.0, 1.0, 1.0, 1.0, 1.0, 1.0, 1.0, 1.0, 1.0, 1.0, 1.0, 1.0, 1.0, 1.0, 1.0, 1.0, 1.0, 1.0, 1.0, 1.0, 1.0, 1.0, 1.0, 1.0, 1.0, 1.0, 1.0, 1.0, 1.0, 1.0, 1.0, 1.0, 1.0, 1.0, 1.0, 1.0, 1.0, 1.0, 1.0, 1.0, 1.0, 1.0, 1.0, 1.0, 1.0, 1.0, 1.0, 1.0, 1.0, 1.0, 1.0, 1.0, 1.0, 1.0, 1.0, 1.0, 1.0, 1.0, 1.0, 1.0, 1.0, 1.0, 1.0, 1.0, 1.0, 1.0, 1.0, 1.0, 1.0, 1.0, 1.0, 1.0, 1.0, 1.0, 1.0, 1.0, 1.0, 1.0, 1.0, 1.0, 1.0, 1.0, 1.0, 1.0, 1.0, 1.0, 1.0, 1.0, 1.0, 1.0, 1.0, 1.0, 1.0, 1.0, 1.0, 1.0, 1.0, 1.0, 1.0, 1.0, 1.0, 1.0, 1.0, 1.0, 1.0, 1.0, 1.0, 1.0, 1.0, 1.0, 1.0, 1.0, 1.0, 1.0, 1.0, 1.0, 1.0, 1.0, 1.0, 1.0, 1.0, 1.0, 1.0, 1.0, 1.0, 1.0, 1.0, 1.0, 1.0, 1.0, 1.0, 1.0, 1.0, 1.0, 1.0, 1.0, 1.0, 1.0, 1.0, 1.0, 1.0, 1.0, 1.0, 1.0, 1.0, 1.0, 1.0, 1.0, 1.0, 1.0, 1.0, 1.0, 1.0, 1.0, 1.0, 1.0, 1.0, 1.0, 1.0, 1.0, 1.0, 1.0, 1.0, 1.0, 1.0, 1.0, 1.0, 1.0, 1.0, 1.0, 1.0, 1.0, 1.0, 1.0, 1.0, 1.0, 1.0, 1.0, 1.0, 1.0, 1.0, 1.0, 1.0, 1.0, 1.0, 1.0, 1.0, 1.0, 1.0, 1.0, 1.0, 1.0, 1.0, 1.0, 1.0, 1.0, 1.0, 1.0, 1.0, 1.0, 1.0, 1.0, 1.0, 1.0, 1.0, 1.0, 1.0, 1.0, 1.0, 1.0, 1.0, 1.0, 1.0, 1.0, 1.0, 1.0, 1.0, 1.0, 1.0, 1.0, 1.0, 1.0, 1.0, 1.0, 1.0, 1.0, 1.0, 1.0, 1.0, 1.0, 1.0, 1.0, 1.0, 1.0, 1.0, 1.0, 1.0, 1.0, 1.0, 1.0, 1.0, 1.0, 1.0, 1.0, 1.0, 1.0, 1.0, 1.0, 1.0, 1.0, 1.0, 1.0, 1.0, 1.0, 1.0, 1.0, 1.0, 1.0, 1.0, 1.0, 1.0, 1.0, 1.0, 1.0, 1.0, 1.0, 1.0, 1.0, 1.0, 1.0, 1.0, 1.0, 1.0, 1.0, 1.0, 1.0, 1.0, 1.0, 1.0, 1.0, 1.0, 1.0, 1.0, 1.0, 1.0, 1.0, 1.0, 1.0, 1.0, 1.0, 1.0, 1.0, 1.0, 1.0, 1.0, 1.0, 1.0, 1.0, 1.0, 1.0, 1.0, 1.0, 1.0, 1.0, 1.0, 1.0, 1.0, 1.0, 1.0, 1.0, 1.0, 1.0, 1.0, 1.0, 1.0, 1.0, 1.0, 1.0, 1.0, 1.0, 1.0, 1.0, 1.0, 1.0, 1.0, 1.0, 1.0, 1.0, 1.0, 1.0, 1.0, 1.0, 1.0, 1.0, 1.0, 1.0, 1.0, 1.0, 1.0, 1.0, 1.0, 1.0, 1.0, 1.0, 1.0, 1.0, 1.0, 1.0, 1.0, 1.0, 1.0, 1.0, 1.0, 1.0, 1.0, 1.0, 1.0, 1.0, 1.0, 1.0, 1.0, 1.0, 1.0, 1.0, 1.0, 1.0, 1.0, 1.0, 1.0, 1.0, 1.0, 1.0, 1.0, 1.0, 1.0, 1.0, 1.0, 1.0, 1.0, 1.0, 1.0, 1.0, 1.0, 1.0, 1.0, 1.0, 1.0, 1.0, 1.0, 1.0, 1.0, 1.0, 1.0, 1.0, 1.0, 1.0, 1.0, 1.0, 1.0, 1.0, 1.0, 1.0, 1.0, 1.0, 1.0, 1.0, 1.0, 1.0, 1.0, 1.0, 1.0, 1.0, 1.0, 1.0, 1.0, 1.0, 1.0, 1.0, 1.0, 1.0, 1.0, 1.0, 1.0, 1.0, 1.0, 1.0, 1.0, 1.0, 1.0, 1.0, 1.0, 1.0, 1.0, 1.0, 1.0, 1.0, 1.0, 1.0, 1.0, 1.0, 1.0, 1.0, 1.0, 1.0, 1.0, 1.0, 1.0, 1.0, 1.0, 1.0, 1.0, 1.0, 1.0, 1.0, 1.0, 1.0, 1.0, 1.0, 1.0, 1.0, 1.0, 1.0, 1.0, 1.0, 1.0, 1.0, 1.0, 1.0, 1.0, 1.0, 1.0, 1.0, 1.0, 1.0, 1.0, 1.0, 1.0, 1.0, 1.0, 1.0, 1.0, 1.0, 1.0, 1.0, 1.0, 1.0, 1.0, 1.0, 1.0, 1.0, 1.0, 1.0, 1.0, 1.0, 1.0, 1.0, 1.0, 1.0, 1.0, 1.0, 1.0, 1.0, 1.0, 1.0, 1.0, 1.0, 1.0, 1.0, 1.0, 1.0, 1.0, 1.0, 1.0, 1.0, 1.0, 1.0, 1.0, 1.0, 1.0, 1.0, 1.0, 1.0, 1.0, 1.0, 1.0, 1.0, 1.0, 1.0, 1.0, 1.0, 1.0, 1.0, 1.0, 1.0, 1.0, 1.0, 1.0, 1.0, 1.0, 1.0, 1.0, 1.0, 1.0, 1.0, 1.0, 1.0, 1.0, 1.0, 1.0, 1.0, 1.0, 1.0, 1.0, 1.0, 1.0, 1.0, 1.0, 1.0, 1.0, 1.0, 1.0, 1.0, 1.0, 1.0, 1.0, 1.0, 1.0, 1.0, 1.0, 1.0, 1.0, 1.0, 1.0, 1.0, 1.0, 1.0, 1.0, 1.0, 1.0, 1.0, 1.0, 1.0, 1.0, 1.0, 1.0, 1.0, 1.0, 1.0, 1.0, 1.0, 1.0, 1.0, 1.0, 1.0, 1.0, 1.0, 1.0, 1.0, 1.0, 1.0, 1.0, 1.0, 1.0, 1.0, 1.0, 1.0, 1.0, 1.0, 1.0, 1.0, 1.0, 1.0, 1.0, 1.0, 1.0, 1.0, 1.0, 1.0, 1.0, 1.0, 1.0, 1.0, 1.0, 1.0, 1.0, 1.0, 1.0, 1.0, 1.0, 1.0, 1.0, 1.0, 1.0, 1.0, 1.0, 1.0, 1.0, 1.0, 1.0, 1.0, 1.0, 1.0, 1.0, 1.0, 1.0, 1.0, 1.0, 1.0, 1.0, 1.0, 1.0, 1.0, 1.0, 1.0, 1.0, 1.0, 1.0, 1.0, 1.0, 1.0, 1.0, 1.0, 1.0, 1.0, 1.0, 1.0, 1.0, 1.0, 1.0, 1.0, 1.0, 1.0, 1.0, 1.0, 1.0, 1.0, 1.0, 1.0, 1.0, 1.0, 1.0, 1.0, 1.0, 1.0, 1.0, 1.0, 1.0, 1.0, 1.0, 1.0, 1.0, 1.0, 1.0, 1.0, 1.0, 1.0, 1.0, 1.0, 1.0, 1.0, 1.0, 1.0, 1.0, 1.0, 1.0, 1.0, 1.0, 1.0, 1.0, 1.0, 1.0, 1.0, 1.0, 1.0, 1.0, 1.0, 1.0, 1.0, 1.0, 1.0, 1.0, 1.0, 1.0, 1.0, 1.0, 1.0, 1.0, 1.0, 1.0, 1.0, 1.0, 1.0, 1.0, 1.0, 1.0, 1.0, 1.0, 1.0, 1.0, 1.0, 1.0, 1.0, 1.0, 1.0, 1.0, 1.0, 1.0, 1.0, 1.0, 1.0, 1.0, 1.0, 1.0, 1.0, 1.0, 1.0, 1.0, 1.0, 1.0, 1.0, 1.0, 1.0, 1.0, 1.0, 1.0, 1.0, 1.0, 1.0, 1.0, 1.0, 1.0, 1.0, 1.0, 1.0, 1.0, 1.0, 1.0, 1.0, 1.0, 1.0, 1.0, 1.0, 1.0, 1.0, 1.0, 1.0, 1.0, 1.0, 1.0, 1.0, 1.0, 1.0, 1.0, 1.0, 1.0, 1.0, 1.0, 1.0, 1.0, 1.0, 1.0, 1.0, 1.0, 1.0, 1.0, 1.0, 1.0, 1.0, 1.0, 1.0, 1.0, 1.0, 1.0, 1.0, 1.0, 1.0, 1.0, 1.0, 1.0, 1.0, 1.0, 1.0, 1.0, 1.0, 1.0, 1.0, 1.0, 1.0, 1.0, 1.0, 1.0, 1.0, 1.0, 1.0, 1.0, 1.0, 1.0, 1.0, 1.0, 1.0, 1.0, 1.0, 1.0, 1.0, 1.0, 1.0, 1.0, 1.0, 1.0, 1.0, 1.0, 1.0, 1.0, 1.0, 1.0, 1.0, 1.0, 1.0, 1.0, 1.0, 1.0, 1.0, 1.0, 1.0, 1.0, 1.0, 1.0, 1.0, 1.0, 1.0, 1.0, 1.0, 1.0, 1.0, 1.0, 1.0, 1.0, 1.0, 1.0, 1.0, 1.0, 1.0, 1.0, 1.0, 1.0, 1.0, 1.0, 1.0, 1.0, 1.0, 1.0, 1.0, 1.0, 1.0, 1.0, 1.0, 1.0, 1.0, 1.0, 1.0, 1.0, 1.0, 1.0, 1.0, 1.0, 1.0, 1.0, 1.0, 1.0, 1.0, 1.0, 1.0, 1.0, 1.0, 1.0, 1.0, 1.0, 1.0, 1.0, 1.0, 1.0, 1.0, 1.0, 1.0, 1.0, 1.0, 1.0, 1.0, 1.0, 1.0, 1.0, 1.0, 1.0, 1.0, 1.0, 1.0, 1.0, 1.0, 1.0, 1.0, 1.0, 1.0, 1.0, 1.0, 1.0, 1.0, 1.0, 1.0, 1.0, 1.0, 1.0, 1.0, 1.0, 1.0, 1.0, 1.0, 1.0, 1.0, 1.0, 1.0, 1.0, 1.0, 1.0, 1.0, 1.0, 1.0, 1.0, 1.0, 1.0, 1.0, 1.0, 1.0, 1.0, 1.0, 1.0, 1.0, 1.0, 1.0, 1.0, 1.0, 1.0, 1.0, 1.0, 1.0, 1.0, 1.0, 1.0, 1.0, 1.0, 1.0, 1.0, 1.0, 1.0, 1.0, 1.0, 1.0, 1.0, 1.0, 1.0, 1.0, 1.0, 1.0, 1.0, 1.0, 1.0, 1.0, 1.0, 1.0, 1.0, 1.0, 1.0, 1.0, 1.0, 1.0, 1.0, 1.0, 1.0, 1.0, 1.0, 1.0, 1.0, 1.0, 1.0, 1.0, 1.0, 1.0, 1.0, 1.0, 1.0, 1.0, 1.0, 1.0, 1.0, 1.0, 1.0, 1.0, 1.0, 1.0, 1.0, 1.0, 1.0, 1.0, 1.0, 1.0, 1.0, 1.0, 1.0, 1.0, 1.0, 1.0, 1.0, 1.0, 1.0, 1.0, 1.0, 1.0, 1.0, 1.0, 1.0, 1.0, 1.0, 1.0, 1.0, 1.0, 1.0, 1.0, 1.0, 1.0, 1.0, 1.0, 1.0, 1.0, 1.0, 1.0, 1.0, 1.0, 1.0, 1.0, 1.0, 1.0, 1.0, 1.0, 1.0, 1.0, 1.0, 1.0, 1.0, 1.0, 1.0, 1.0, 1.0, 1.0, 1.0, 1.0, 1.0, 1.0, 1.0, 1.0, 1.0, 1.0, 1.0, 1.0, 1.0, 1.0, 1.0, 1.0, 1.0, 1.0, 1.0, 1.0, 1.0, 1.0, 1.0, 1.0, 1.0, 1.0, 1.0, 1.0, 1.0, 1.0, 1.0, 1.0, 1.0, 1.0, 1.0, 1.0, 1.0, 1.0, 1.0, 1.0, 1.0, 1.0, 1.0, 1.0, 1.0, 1.0, 1.0, 1.0, 1.0, 1.0, 1.0, 1.0, 1.0, 1.0, 1.0, 1.0, 1.0, 1.0, 1.0, 1.0, 1.0, 1.0, 1.0, 1.0, 1.0, 1.0, 1.0, 1.0, 1.0, 1.0, 1.0, 1.0, 1.0, 1.0, 1.0, 1.0, 1.0, 1.0, 1.0, 1.0, 1.0, 1.0, 1.0, 1.0, 1.0, 1.0, 1.0, 1.0, 1.0, 1.0, 1.0, 1.0, 1.0, 1.0, 1.0, 1.0, 1.0, 1.0, 1.0, 1.0, 1.0, 1.0, 1.0, 1.0, 1.0, 1.0, 1.0, 1.0, 1.0, 1.0, 1.0, 1.0, 1.0, 1.0, 1.0, 1.0, 1.0, 1.0, 1.0, 1.0, 1.0, 1.0, 1.0, 1.0, 1.0, 1.0, 1.0, 1.0, 1.0, 1.0, 1.0, 1.0, 1.0, 1.0, 1.0, 1.0, 1.0, 1.0, 1.0, 1.0, 1.0, 1.0, 1.0, 1.0, 1.0, 1.0, 1.0, 1.0, 1.0, 1.0, 1.0, 1.0, 1.0, 1.0, 1.0, 1.0, 1.0, 1.0, 1.0, 1.0, 1.0, 1.0, 1.0, 1.0, 1.0, 1.0, 1.0, 1.0, 1.0, 1.0, 1.0, 1.0, 1.0, 1.0, 1.0, 1.0, 1.0, 1.0, 1.0, 1.0, 1.0, 1.0, 1.0, 1.0, 1.0, 1.0, 1.0, 1.0, 1.0, 1.0, 1.0, 1.0, 1.0, 1.0, 1.0, 1.0, 1.0, 1.0, 1.0, 1.0, 1.0, 1.0, 1.0, 1.0, 1.0, 1.0, 1.0, 1.0, 1.0, 1.0, 1.0, 1.0, 1.0, 1.0, 1.0, 1.0, 1.0, 1.0, 1.0, 1.0, 1.0, 1.0, 1.0, 1.0, 1.0, 1.0, 1.0, 1.0, 1.0, 1.0, 1.0, 1.0, 1.0, 1.0, 1.0, 1.0, 1.0, 1.0, 1.0, 1.0, 1.0, 1.0, 1.0, 1.0, 1.0, 1.0, 1.0, 1.0, 1.0, 1.0, 1.0, 1.0, 1.0, 1.0, 1.0, 1.0, 1.0, 1.0, 1.0, 1.0, 1.0, 1.0, 1.0, 1.0, 1.0, 1.0, 1.0, 1.0, 1.0, 1.0, 1.0, 1.0, 1.0, 1.0, 1.0, 1.0, 1.0, 1.0, 1.0, 1.0, 1.0, 1.0, 1.0, 1.0, 1.0, 1.0, 1.0, 1.0, 1.0, 1.0, 1.0, 1.0, 1.0, 1.0, 1.0, 1.0, 1.0, 1.0, 1.0, 1.0, 1.0, 1.0, 1.0, 1.0, 1.0, 1.0, 1.0, 1.0, 1.0, 1.0, 1.0, 1.0, 1.0, 1.0, 1.0, 1.0, 1.0, 1.0, 1.0, 1.0, 1.0, 1.0, 1.0, 1.0, 1.0, 1.0, 1.0, 1.0, 1.0, 1.0, 1.0, 1.0, 1.0, 1.0, 1.0, 1.0, 1.0, 1.0, 1.0, 1.0, 1.0, 1.0, 1.0, 1.0, 1.0, 1.0, 1.0, 1.0, 1.0, 1.0, 1.0, 1.0, 1.0, 1.0, 1.0, 1.0, 1.0, 1.0, 1.0, 1.0, 1.0, 1.0, 1.0, 1.0, 1.0, 1.0, 1.0, 1.0, 1.0, 1.0, 1.0, 1.0, 1.0, 1.0, 1.0, 1.0, 1.0, 1.0, 1.0, 1.0, 1.0, 1.0, 1.0, 1.0, 1.0, 1.0, 1.0, 1.0, 1.0, 1.0, 1.0, 1.0, 1.0, 1.0, 1.0, 1.0, 1.0, 1.0, 1.0, 1.0, 1.0, 1.0, 1.0, 1.0, 1.0, 1.0, 1.0, 1.0, 1.0, 1.0, 1.0, 1.0, 1.0, 1.0, 1.0, 1.0, 1.0, 1.0, 1.0, 1.0, 1.0, 1.0, 1.0, 1.0, 1.0, 1.0, 1.0, 1.0, 1.0, 1.0, 1.0, 1.0, 1.0, 1.0, 1.0, 1.0, 1.0, 1.0, 1.0, 1.0, 1.0, 1.0, 1.0, 1.0, 1.0, 1.0, 1.0, 1.0, 1.0, 1.0, 1.0, 1.0, 1.0, 1.0, 1.0, 1.0, 1.0, 1.0, 1.0, 1.0, 1.0, 1.0, 1.0, 1.0, 1.0, 1.0, 1.0, 1.0, 1.0, 1.0, 1.0, 1.0, 1.0, 1.0, 1.0, 1.0, 1.0, 1.0, 1.0, 1.0, 1.0, 1.0, 1.0, 1.0, 1.0, 1.0, 1.0, 1.0, 1.0, 1.0, 1.0, 1.0, 1.0, 1.0, 1.0, 1.0, 1.0, 1.0, 1.0, 1.0, 1.0, 1.0, 1.0, 1.0, 1.0, 1.0, 1.0, 1.0, 1.0, 1.0, 1.0, 1.0, 1.0, 1.0, 1.0, 1.0, 1.0, 1.0, 1.0, 1.0, 1.0, 1.0, 1.0, 1.0, 1.0, 1.0, 1.0, 1.0, 1.0, 1.0, 1.0, 1.0, 1.0, 1.0, 1.0, 1.0, 1.0, 1.0, 1.0, 1.0, 1.0, 1.0, 1.0, 1.0, 1.0, 1.0, 1.0, 1.0, 1.0, 1.0, 1.0, 1.0, 1.0, 1.0, 1.0, 1.0, 1.0, 1.0, 1.0, 1.0, 1.0, 1.0, 1.0, 1.0, 1.0, 1.0, 1.0, 1.0, 1.0, 1.0, 1.0, 1.0, 1.0, 1.0, 1.0, 1.0, 1.0, 1.0, 1.0, 1.0, 1.0, 1.0, 1.0, 1.0, 1.0, 1.0, 1.0, 1.0, 1.0, 1.0, 1.0, 1.0, 1.0, 1.0, 1.0, 1.0, 1.0, 1.0, 1.0, 1.0, 1.0, 1.0, 1.0, 1.0, 1.0, 1.0, 1.0, 1.0, 1.0, 1.0, 1.0, 1.0, 1.0, 1.0, 1.0, 1.0, 1.0, 1.0, 1.0, 1.0, 1.0, 1.0, 1.0, 1.0, 1.0, 1.0, 1.0, 1.0, 1.0, 1.0, 1.0, 1.0, 1.0, 1.0, 1.0, 1.0, 1.0, 1.0, 1.0, 1.0, 1.0, 1.0, 1.0, 1.0, 1.0, 1.0, 1.0, 1.0, 1.0, 1.0, 1.0, 1.0, 1.0, 1.0, 1.0, 1.0, 1.0, 1.0, 1.0, 1.0, 1.0, 1.0, 1.0, 1.0, 1.0, 1.0, 1.0, 1.0, 1.0, 1.0, 1.0, 1.0, 1.0, 1.0, 1.0, 1.0, 1.0, 1.0, 1.0, 1.0, 1.0, 1.0, 1.0, 1.0, 1.0, 1.0, 1.0, 1.0, 1.0, 1.0, 1.0, 1.0, 1.0, 1.0, 1.0, 1.0, 1.0, 1.0, 1.0, 1.0, 1.0, 1.0, 1.0, 1.0, 1.0, 1.0, 1.0, 1.0, 1.0, 1.0, 1.0, 1.0, 1.0, 1.0, 1.0, 1.0, 1.0, 1.0, 1.0, 1.0, 1.0, 1.0, 1.0, 1.0, 1.0, 1.0, 1.0, 1.0, 1.0, 1.0, 1.0, 1.0, 1.0, 1.0, 1.0, 1.0, 1.0, 1.0, 1.0, 1.0, 1.0, 1.0, 1.0, 1.0, 1.0, 1.0, 1.0, 1.0, 1.0, 1.0, 1.0, 1.0, 1.0, 1.0, 1.0, 1.0, 1.0, 1.0, 1.0, 1.0, 1.0, 1.0, 1.0, 1.0, 1.0, 1.0, 1.0, 1.0, 1.0, 1.0, 1.0, 1.0, 1.0, 1.0, 1.0, 1.0, 1.0, 1.0, 1.0, 1.0, 1.0, 1.0, 1.0, 1.0, 1.0, 1.0, 1.0, 1.0, 1.0, 1.0, 1.0, 1.0, 1.0, 1.0, 1.0, 1.0, 1.0, 1.0, 1.0, 1.0, 1.0, 1.0, 1.0, 1.0, 1.0, 1.0, 1.0, 1.0, 1.0, 1.0, 1.0, 1.0, 1.0, 1.0, 1.0, 1.0, 1.0, 1.0, 1.0, 1.0, 1.0, 1.0, 1.0, 1.0, 1.0, 1.0, 1.0, 1.0, 1.0, 1.0, 1.0, 1.0])
me_plane_001.materials.append(mat_duckbody1_000)
me_plane_001.materials.append(mat_ducktexture)
me_plane_001.use_remesh_preserve_volume = False
me_plane_001.use_remesh_preserve_attributes = False
me_plane_001.use_mirror_vertex_groups = False
me_plane_001.update()
arm_armature_001 = bpy.data.armatures.new('Armature.001')  # bones are not reproduced
arm_armature = bpy.data.armatures.new('Armature')  # bones are not reproduced

# ---- objects
ob_duck = bpy.data.objects.new('Duck', arm_armature_001)
ob_plane_000 = bpy.data.objects.new('Plane.000', me_plane_000)
ob_plane_002 = bpy.data.objects.new('Plane.002', me_plane_001)
ob_sun = bpy.data.objects.new('Sun', light_sun)
ob_point = bpy.data.objects.new('Point', light_point)
ob_camera = bpy.data.objects.new('Camera', cam_camera)
ob_armature = bpy.data.objects.new('Armature', arm_armature)
ob_point_001 = bpy.data.objects.new('Point.001', light_point_001)
ob_point_002 = bpy.data.objects.new('Point.002', light_point_002)

# ---- transforms, parenting, visibility, modifiers, constraints
ob_duck.location = (1.59, 0.2179, 2.438)
ob_duck.show_in_front = True
ob_duck.lineart.crease_threshold = 0.0
ob_plane_000.parent = ob_duck
ob_plane_000.matrix_parent_inverse = Matrix(((1.0, 0.0, 0.0, -1.59), (0.0, 1.0, 0.0, -0.2179), (0.0, 0.0, 1.0, -2.438), (0.0, 0.0, 0.0, 1.0)))
ob_plane_000.location = (-2.945e-14, -6.738e-07, 15.41)
ob_plane_000.rotation_euler = (-1.571, 1.571, -1.571)
ob_plane_000.scale = (12.0, 12.0, 12.0)
ob_plane_000.lineart.crease_threshold = 0.0
_vg = ob_plane_000.vertex_groups.new(name='neck1')
_vg = ob_plane_000.vertex_groups.new(name='neck2')
_vg = ob_plane_000.vertex_groups.new(name='head')
_vg = ob_plane_000.vertex_groups.new(name='beak.upper')
_vg = ob_plane_000.vertex_groups.new(name='beak.lower')
_vg = ob_plane_000.vertex_groups.new(name='spine')
_vg = ob_plane_000.vertex_groups.new(name='leg1.l')
_vg = ob_plane_000.vertex_groups.new(name='leg2.l')
_vg = ob_plane_000.vertex_groups.new(name='foot.l')
_vg = ob_plane_000.vertex_groups.new(name='leg1.r.')
_vg = ob_plane_000.vertex_groups.new(name='leg2.r.')
_vg = ob_plane_000.vertex_groups.new(name='foot.r.')
_vg = ob_plane_000.vertex_groups.new(name='neck.01')
_vg = ob_plane_000.vertex_groups.new(name='ikfoot.l')
_vg = ob_plane_000.vertex_groups.new(name='neck.02')
_vg = ob_plane_000.vertex_groups.new(name='head.001')
_vg = ob_plane_000.vertex_groups.new(name='head.002')
_vg = ob_plane_000.vertex_groups.new(name='spine.001')
_vg = ob_plane_000.vertex_groups.new(name='ikfoot.r')
_vg = ob_plane_000.vertex_groups.new(name='ikknee.l')
_vg = ob_plane_000.vertex_groups.new(name='ikknee.r')
_vg = ob_plane_000.vertex_groups.new(name='arm_left_01')
_vg = ob_plane_000.vertex_groups.new(name='arm_right_01')
_vg = ob_plane_000.vertex_groups.new(name='spine.006')
_vg = ob_plane_000.vertex_groups.new(name='spine.007')
_vg = ob_plane_000.vertex_groups.new(name='arm_left_02')
_vg = ob_plane_000.vertex_groups.new(name='arm_left_03')
_vg = ob_plane_000.vertex_groups.new(name='arm_right_02')
_vg = ob_plane_000.vertex_groups.new(name='arm_right_03')
_vg = ob_plane_000.vertex_groups.new(name='arm_right_04')
_vg = ob_plane_000.vertex_groups.new(name='spine.012')
_vg = ob_plane_000.vertex_groups.new(name='spine.013')
_vg = ob_plane_000.vertex_groups.new(name='arm_left_04')
ob_plane_002.parent = ob_duck
ob_plane_002.matrix_parent_inverse = Matrix(((1.0, 0.0, 0.0, -1.59), (0.0, 1.0, 0.0, -0.2179), (0.0, 0.0, 1.0, -2.438), (0.0, 0.0, 0.0, 1.0)))
ob_plane_002.location = (0.001925, -0.4358, 14.53)
ob_plane_002.rotation_euler = (-1.571, 1.571, -1.571)
ob_plane_002.hide_viewport = True
ob_plane_002.lineart.crease_threshold = 0.0
_vg = ob_plane_002.vertex_groups.new(name='neck1')
_vg = ob_plane_002.vertex_groups.new(name='neck2')
_vg = ob_plane_002.vertex_groups.new(name='head')
_vg = ob_plane_002.vertex_groups.new(name='beak.upper')
_vg = ob_plane_002.vertex_groups.new(name='beak.lower')
_vg = ob_plane_002.vertex_groups.new(name='spine')
_vg = ob_plane_002.vertex_groups.new(name='leg1.l')
_vg = ob_plane_002.vertex_groups.new(name='leg2.l')
_vg = ob_plane_002.vertex_groups.new(name='foot.l')
_vg = ob_plane_002.vertex_groups.new(name='leg1.r.')
_vg = ob_plane_002.vertex_groups.new(name='leg2.r.')
_vg = ob_plane_002.vertex_groups.new(name='foot.r.')
_vg = ob_plane_002.vertex_groups.new(name='neck.01')
_vg = ob_plane_002.vertex_groups.new(name='ikfoot.l')
_vg = ob_plane_002.vertex_groups.new(name='neck.02')
_vg = ob_plane_002.vertex_groups.new(name='head.001')
_vg = ob_plane_002.vertex_groups.new(name='head.002')
_vg = ob_plane_002.vertex_groups.new(name='spine.001')
_vg = ob_plane_002.vertex_groups.new(name='ikfoot.r')
_vg = ob_plane_002.vertex_groups.new(name='ikknee.l')
_vg = ob_plane_002.vertex_groups.new(name='ikknee.r')
_vg = ob_plane_002.vertex_groups.new(name='arm_left_01')
_vg = ob_plane_002.vertex_groups.new(name='arm_right_01')
_vg = ob_plane_002.vertex_groups.new(name='spine.006')
_vg = ob_plane_002.vertex_groups.new(name='spine.007')
_vg = ob_plane_002.vertex_groups.new(name='arm_left_02')
_vg = ob_plane_002.vertex_groups.new(name='arm_left_03')
_vg = ob_plane_002.vertex_groups.new(name='arm_right_02')
_vg = ob_plane_002.vertex_groups.new(name='arm_right_03')
_vg = ob_plane_002.vertex_groups.new(name='arm_right_04')
_vg = ob_plane_002.vertex_groups.new(name='spine.012')
_vg = ob_plane_002.vertex_groups.new(name='spine.013')
_vg = ob_plane_002.vertex_groups.new(name='arm_left_04')
ob_sun.location = (0.7762, -1.934, 24.95)
ob_sun.hide_viewport = True
ob_sun.lineart.crease_threshold = 0.0
ob_point.location = (-7.013, -7.398, 12.05)
ob_point.lineart.crease_threshold = 0.0
ob_camera.location = (-12.43, -12.73, 8.145)
ob_camera.rotation_euler = (1.472, 0.08929, -0.7967)
ob_camera.lineart.crease_threshold = 0.0
ob_armature.parent = ob_duck
ob_armature.matrix_parent_inverse = Matrix(((1.0, -0.008206, 0.004211, -1.661), (0.008652, 0.9927, -0.1201, 0.7301), (-0.003194, 0.1202, 0.9927, -2.1), (0.0, 0.0, 0.0, 1.0)))
ob_armature.location = (-0.08137, -1.941, 8.626)
ob_armature.rotation_euler = (-1.602, 0.406, -0.4042)
ob_armature.scale = (0.2004, 0.2004, 0.2004)
ob_armature.show_in_front = True
ob_armature.lineart.crease_threshold = 0.0
ob_point_001.location = (1.277, -6.567, 11.07)
ob_point_001.lineart.crease_threshold = 0.0
ob_point_002.location = (1.049, 0.6045, 10.31)
ob_point_002.lineart.crease_threshold = 0.0

# ---- collection membership
col_collection_1.objects.link(ob_duck)
col_collection_1.objects.link(ob_plane_000)
col_collection_1.objects.link(ob_plane_002)
col_collection_2.objects.link(ob_sun)
col_collection_2.objects.link(ob_point)
col_collection_2.objects.link(ob_camera)
col_collection_2.objects.link(ob_armature)
col_collection_2.objects.link(ob_point_001)
col_collection_2.objects.link(ob_point_002)

# ---- scene / render settings (as saved in the file)
scene.camera = ob_camera
scene.frame_start = 0; scene.frame_end = 170; scene.frame_set(85)
scene.render.engine = 'CYCLES'
scene.render.image_settings.compression = 100
scene.render.resolution_x = 1080
scene.render.resolution_percentage = 50
scene.render.dither_intensity = 0.0
scene.cycles.samples = 128
scene.cycles.sampling_pattern = 'TABULATED_SOBOL'
scene.cycles.use_adaptive_sampling = False
scene.cycles.use_light_tree = False
scene.cycles.blur_glossy = 0.0
scene.cycles.sample_clamp_indirect = 0.0
scene.view_settings.view_transform = 'Standard'
bpy.context.view_layer.update()
